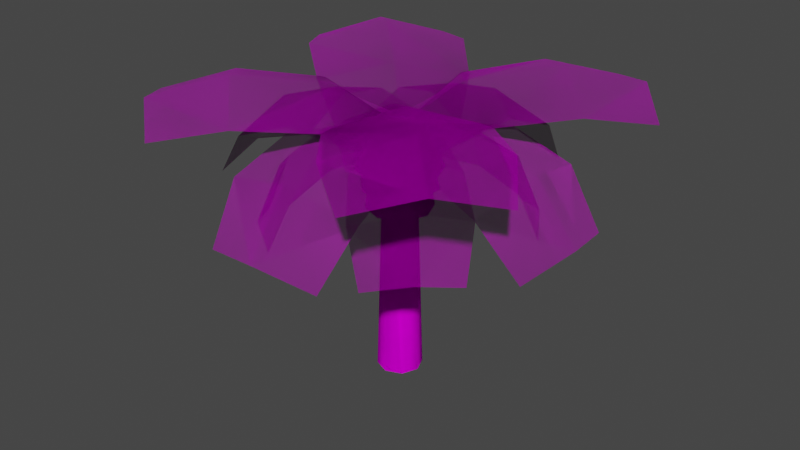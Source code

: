# Source: Palm_Tree.blend  (saved by Blender 2.91.10; exported with 4.5.12 LTS)
import bpy
from mathutils import Matrix  # noqa: F401  (used for matrix-valued properties, if any)

bpy.ops.wm.read_factory_settings(use_empty=True)
scene = bpy.context.scene
scene.name = 'Scene'

# ---- collections
col_collection = bpy.data.collections.new('Collection'); scene.collection.children.link(col_collection)

# ---- images (referenced by path relative to the original .blend; pixels are not part of the script)
import os
ASSET_DIR = os.environ.get("B2B_ASSET_DIR", "")  # directory of the original .blend (textures are referenced by path, not embedded)
HERE = os.path.dirname(os.path.abspath(__file__))  # packed textures are extracted next to this script under _unpacked/

def load_image(name, relpath, width, height, colorspace="sRGB"):
    """Load a texture the original file referenced (path relative to the .blend, or extracted next to this script)."""
    p = next((c for c in (os.path.join(HERE, relpath), os.path.join(ASSET_DIR, relpath)) if relpath and os.path.exists(c)), "")
    if p:
        img = bpy.data.images.load(p, check_existing=True)
        img.name = name
    else:  # same state as the original file: an image datablock whose file is absent (Cycles renders it pink)
        img = bpy.data.images.new(name, width, height)
        img.source = "FILE"
        img.filepath = "//" + (relpath or name)
    img.colorspace_settings.name = colorspace
    return img
img_s3_ev6401_png = load_image('s3_ev6401.png', 's3_ev6401.png', 1024, 1024, 'sRGB')
img_s3_ev6401_png_003 = load_image('s3_ev6401.png.003', 's3_ev6401.png', 1024, 1024, 'Non-Color')
img_ev6400b_png = load_image('ev6400b.png', 'ev6400b.png', 1024, 1024, 'sRGB')
img_ev6400b_png_003 = load_image('ev6400b.png.003', 'ev6400b.png', 1024, 1024, 'Non-Color')
img_ev6400_png = load_image('ev6400.png', 'ev6400.png', 1024, 1024, 'sRGB')
img_s3_ev6401_png_002 = load_image('s3_ev6401.png.002', 's3_ev6401.png', 1024, 1024, 'sRGB')
img_s3_ev6401_png_001 = load_image('s3_ev6401.png.001', 's3_ev6401.png', 1024, 1024, 'Non-Color')
img_ev6400b_png_002 = load_image('ev6400b.png.002', 'ev6400b.png', 1024, 1024, 'sRGB')
img_ev6400b_png_001 = load_image('ev6400b.png.001', 'ev6400b.png', 1024, 1024, 'Non-Color')
img_ev6400_png_001 = load_image('ev6400.png.001', 'ev6400.png', 1024, 1024, 'sRGB')

# ---- materials (node trees are filled in below, after node groups)
mat_s3_ev6401_png = bpy.data.materials.new('s3_ev6401.png')
mat_s3_ev6401_png.use_transparent_shadow = False
mat_s3_ev6401_png.diffuse_color = (0.7641, 0.4092, 0.7534, 1.0)
mat_s3_ev6401_png.roughness = 0.69
mat_s3_ev6401_png.specular_intensity = 0.0
mat_ev6400b_png = bpy.data.materials.new('ev6400b.png')
mat_ev6400b_png.use_transparent_shadow = False
mat_ev6400b_png.diffuse_color = (0.7512, 0.8428, 0.4531, 1.0)
mat_ev6400b_png.roughness = 0.69
mat_ev6400b_png.specular_intensity = 0.0
mat_ev6400_png = bpy.data.materials.new('ev6400.png')
mat_ev6400_png.use_transparent_shadow = False
mat_ev6400_png.diffuse_color = (0.6413, 0.4347, 0.5453, 1.0)
mat_ev6400_png.roughness = 0.69
mat_ev6400_png.specular_intensity = 0.0
mat_s3_ev6401_png_001 = bpy.data.materials.new('s3_ev6401.png.001')
mat_s3_ev6401_png_001.use_transparent_shadow = False
mat_s3_ev6401_png_001.diffuse_color = (0.7641, 0.4092, 0.7534, 1.0)
mat_s3_ev6401_png_001.roughness = 0.69
mat_s3_ev6401_png_001.specular_intensity = 0.0
mat_ev6400b_png_001 = bpy.data.materials.new('ev6400b.png.001')
mat_ev6400b_png_001.use_transparent_shadow = False
mat_ev6400b_png_001.diffuse_color = (0.7512, 0.8428, 0.4531, 1.0)
mat_ev6400b_png_001.roughness = 0.69
mat_ev6400b_png_001.specular_intensity = 0.0
mat_ev6400_png_001 = bpy.data.materials.new('ev6400.png.001')
mat_ev6400_png_001.use_transparent_shadow = False
mat_ev6400_png_001.diffuse_color = (0.6413, 0.4347, 0.5453, 1.0)
mat_ev6400_png_001.roughness = 0.69
mat_ev6400_png_001.specular_intensity = 0.0

# ---- material node trees
mat_s3_ev6401_png.use_nodes = True; mat_s3_ev6401_png.node_tree.nodes.clear()
_N = mat_s3_ev6401_png.node_tree.nodes; _L = mat_s3_ev6401_png.node_tree.links
n0 = _N.new('ShaderNodeBsdfPrincipled'); n0.name = 'Principled BSDF'; n0.location = (10, 300)
n0.distribution = 'GGX'
n0.subsurface_method = 'BURLEY'
n0.inputs[2].default_value = 0.69
n0.inputs[3].default_value = 1.45
n0.inputs[13].default_value = 0.0
n0.inputs[27].default_value = (0.7641, 0.4092, 0.7534, 1.0)
n1 = _N.new('ShaderNodeOutputMaterial'); n1.name = 'Material Output'; n1.location = (300, 300)
n2 = _N.new('ShaderNodeNormalMap'); n2.name = 'Normal Map'; n2.location = (-300, -300)
n2.label = 'Normal/Map'
n3 = _N.new('ShaderNodeTexImage'); n3.name = 'Image Texture'; n3.location = (-300, 600)
n3.image = img_s3_ev6401_png
n3.interpolation = 'Closest'
n4 = _N.new('ShaderNodeTexImage'); n4.name = 'Image Texture.001'; n4.location = (-300, 0)
n4.image = img_s3_ev6401_png_003
n4.interpolation = 'Closest'
_L.new(n0.outputs[0], n1.inputs[0])
_L.new(n2.outputs[0], n0.inputs[5])
_L.new(n3.outputs[0], n0.inputs[0])
_L.new(n4.outputs[1], n0.inputs[4])
n1.is_active_output = True
mat_ev6400b_png.use_nodes = True; mat_ev6400b_png.node_tree.nodes.clear()
_N = mat_ev6400b_png.node_tree.nodes; _L = mat_ev6400b_png.node_tree.links
n0 = _N.new('ShaderNodeBsdfPrincipled'); n0.name = 'Principled BSDF'; n0.location = (10, 300)
n0.distribution = 'GGX'
n0.subsurface_method = 'BURLEY'
n0.inputs[2].default_value = 0.69
n0.inputs[3].default_value = 1.45
n0.inputs[13].default_value = 0.0
n0.inputs[27].default_value = (0.7512, 0.8428, 0.4531, 1.0)
n1 = _N.new('ShaderNodeOutputMaterial'); n1.name = 'Material Output'; n1.location = (300, 300)
n2 = _N.new('ShaderNodeNormalMap'); n2.name = 'Normal Map'; n2.location = (-300, -300)
n2.label = 'Normal/Map'
n3 = _N.new('ShaderNodeTexImage'); n3.name = 'Image Texture'; n3.location = (-300, 600)
n3.image = img_ev6400b_png
n3.interpolation = 'Closest'
n4 = _N.new('ShaderNodeTexImage'); n4.name = 'Image Texture.001'; n4.location = (-300, 0)
n4.image = img_ev6400b_png_003
_L.new(n0.outputs[0], n1.inputs[0])
_L.new(n2.outputs[0], n0.inputs[5])
_L.new(n3.outputs[0], n0.inputs[0])
_L.new(n4.outputs[1], n0.inputs[4])
n1.is_active_output = True
mat_ev6400_png.use_nodes = True; mat_ev6400_png.node_tree.nodes.clear()
_N = mat_ev6400_png.node_tree.nodes; _L = mat_ev6400_png.node_tree.links
n0 = _N.new('ShaderNodeTexImage'); n0.name = 'Image Texture'; n0.location = (-280, 280)
n0.image = img_ev6400_png
n0.interpolation = 'Closest'
n1 = _N.new('ShaderNodeMixShader'); n1.name = 'Mix Shader'; n1.location = (286, 141)
n2 = _N.new('ShaderNodeBsdfDiffuse'); n2.name = 'Diffuse BSDF'; n2.location = (36, 139)
n2.inputs[1].default_value = 0.5
n3 = _N.new('ShaderNodeBsdfTransparent'); n3.name = 'Transparent BSDF'; n3.location = (101, 266)
n3.inputs[0].default_value = (0.576, 0.576, 0.576, 1.0)
n4 = _N.new('ShaderNodeOutputMaterial'); n4.name = 'Material Output'; n4.location = (530, 268)
_L.new(n0.outputs[0], n2.inputs[0])
_L.new(n1.outputs[0], n4.inputs[0])
_L.new(n2.outputs[0], n1.inputs[2])
_L.new(n3.outputs[0], n1.inputs[1])
_L.new(n0.outputs[0], n1.inputs[0])
n4.is_active_output = True
mat_s3_ev6401_png_001.use_nodes = True; mat_s3_ev6401_png_001.node_tree.nodes.clear()
_N = mat_s3_ev6401_png_001.node_tree.nodes; _L = mat_s3_ev6401_png_001.node_tree.links
n0 = _N.new('ShaderNodeBsdfPrincipled'); n0.name = 'Principled BSDF'; n0.location = (10, 300)
n0.distribution = 'GGX'
n0.subsurface_method = 'BURLEY'
n0.inputs[2].default_value = 0.69
n0.inputs[3].default_value = 1.45
n0.inputs[13].default_value = 0.0
n0.inputs[27].default_value = (0.7641, 0.4092, 0.7534, 1.0)
n1 = _N.new('ShaderNodeOutputMaterial'); n1.name = 'Material Output'; n1.location = (300, 300)
n2 = _N.new('ShaderNodeNormalMap'); n2.name = 'Normal Map'; n2.location = (-300, -300)
n2.label = 'Normal/Map'
n3 = _N.new('ShaderNodeTexImage'); n3.name = 'Image Texture'; n3.location = (-300, 600)
n3.image = img_s3_ev6401_png_002
n3.interpolation = 'Closest'
n4 = _N.new('ShaderNodeTexImage'); n4.name = 'Image Texture.001'; n4.location = (-300, 0)
n4.image = img_s3_ev6401_png_001
n4.interpolation = 'Closest'
_L.new(n0.outputs[0], n1.inputs[0])
_L.new(n2.outputs[0], n0.inputs[5])
_L.new(n3.outputs[0], n0.inputs[0])
_L.new(n4.outputs[1], n0.inputs[4])
n1.is_active_output = True
mat_ev6400b_png_001.use_nodes = True; mat_ev6400b_png_001.node_tree.nodes.clear()
_N = mat_ev6400b_png_001.node_tree.nodes; _L = mat_ev6400b_png_001.node_tree.links
n0 = _N.new('ShaderNodeBsdfPrincipled'); n0.name = 'Principled BSDF'; n0.location = (10, 300)
n0.distribution = 'GGX'
n0.subsurface_method = 'BURLEY'
n0.inputs[2].default_value = 0.69
n0.inputs[3].default_value = 1.45
n0.inputs[13].default_value = 0.0
n0.inputs[27].default_value = (0.7512, 0.8428, 0.4531, 1.0)
n1 = _N.new('ShaderNodeOutputMaterial'); n1.name = 'Material Output'; n1.location = (300, 300)
n2 = _N.new('ShaderNodeNormalMap'); n2.name = 'Normal Map'; n2.location = (-300, -300)
n2.label = 'Normal/Map'
n3 = _N.new('ShaderNodeTexImage'); n3.name = 'Image Texture'; n3.location = (-300, 600)
n3.image = img_ev6400b_png_002
n3.interpolation = 'Closest'
n4 = _N.new('ShaderNodeTexImage'); n4.name = 'Image Texture.001'; n4.location = (-300, 0)
n4.image = img_ev6400b_png_001
_L.new(n0.outputs[0], n1.inputs[0])
_L.new(n2.outputs[0], n0.inputs[5])
_L.new(n3.outputs[0], n0.inputs[0])
_L.new(n4.outputs[1], n0.inputs[4])
n1.is_active_output = True
mat_ev6400_png_001.use_nodes = True; mat_ev6400_png_001.node_tree.nodes.clear()
_N = mat_ev6400_png_001.node_tree.nodes; _L = mat_ev6400_png_001.node_tree.links
n0 = _N.new('ShaderNodeTexImage'); n0.name = 'Image Texture'; n0.location = (-280, 280)
n0.image = img_ev6400_png_001
n0.interpolation = 'Closest'
n1 = _N.new('ShaderNodeMixShader'); n1.name = 'Mix Shader'; n1.location = (286, 141)
n2 = _N.new('ShaderNodeBsdfDiffuse'); n2.name = 'Diffuse BSDF'; n2.location = (36, 139)
n2.inputs[1].default_value = 0.5
n3 = _N.new('ShaderNodeBsdfTransparent'); n3.name = 'Transparent BSDF'; n3.location = (101, 266)
n3.inputs[0].default_value = (0.576, 0.576, 0.576, 1.0)
n4 = _N.new('ShaderNodeOutputMaterial'); n4.name = 'Material Output'; n4.location = (530, 268)
_L.new(n0.outputs[0], n2.inputs[0])
_L.new(n1.outputs[0], n4.inputs[0])
_L.new(n2.outputs[0], n1.inputs[2])
_L.new(n3.outputs[0], n1.inputs[1])
_L.new(n0.outputs[0], n1.inputs[0])
n4.is_active_output = True

# ---- world
world_world = bpy.data.worlds.new('World'); scene.world = world_world
world_world.use_nodes = True; world_world.node_tree.nodes.clear()
_N = world_world.node_tree.nodes; _L = world_world.node_tree.links
n0 = _N.new('ShaderNodeOutputWorld'); n0.name = 'World Output'; n0.location = (300, 300)
n1 = _N.new('ShaderNodeBackground'); n1.name = 'Background'; n1.location = (10, 300)
n1.inputs[0].default_value = (0.05088, 0.05088, 0.05088, 1.0)
_L.new(n1.outputs[0], n0.inputs[0])
n0.is_active_output = True
world_world.color = (0.05088, 0.05088, 0.05088)
world_world.use_sun_shadow = False
world_world.sun_shadow_jitter_overblur = 0.0

# ---- meshes
me_palmtree_001 = bpy.data.meshes.new('palmtree.001')
me_palmtree_001.from_pydata([(9.307, 161.5, -9.307), (0.0, 0.3908, -17.97), (0.0, 161.5, -13.16), (12.71, 0.3908, -12.71), (13.16, 161.5, 0.0), (17.97, 0.3908, 0.0), (9.307, 161.5, 9.307), (12.71, 0.3908, 12.71), (0.0, 161.5, 13.16), (0.0, 0.3908, 17.97), (-9.307, 161.5, 9.307), (-12.71, 0.3908, 12.71), (-13.16, 161.5, 0.0), (-17.97, 0.3908, 0.0), (-9.307, 161.5, -9.307), (-12.71, 0.3908, -12.71), (-13.6, 200.3, -13.6), (-19.24, 200.3, 0.0), (0.0, 209.1, 0.0), (-13.6, 200.3, 13.6), (0.0, 200.3, -19.24), (0.0, 200.3, 19.24), (13.6, 200.3, -13.6), (13.6, 200.3, 13.6), (19.24, 200.3, 0.0), (-23.8, 169.3, -23.8), (-33.66, 169.3, 0.0), (-23.8, 169.3, 23.8), (0.0, 169.3, -33.66), (0.0, 169.3, 33.66), (23.8, 169.3, -23.8), (23.8, 169.3, 23.8), (33.66, 169.3, 0.0), (11.79, 156.3, 28.46), (28.46, 156.3, 11.79), (7.334, 193.1, 17.7), (17.7, 193.1, 7.334), (-11.79, 156.3, -28.46), (-28.46, 156.3, -11.79), (-7.334, 193.1, -17.7), (-17.7, 193.1, -7.334), (-28.46, 156.3, 11.79), (-17.7, 193.1, 7.334), (28.46, 156.3, -11.79), (17.7, 193.1, -7.334), (-11.79, 156.3, 28.46), (-7.334, 193.1, 17.7), (11.79, 156.3, -28.46), (7.334, 193.1, -17.7), (18.5, 138.3, 18.5), (26.16, 138.3, 0.0), (14.15, 176.7, 14.15), (20.02, 176.7, 0.0), (-18.5, 138.3, -18.5), (-26.16, 138.3, 0.0), (-14.15, 176.7, -14.15), (-20.02, 176.7, 0.0), (-18.5, 138.3, 18.5), (-14.15, 176.7, 14.15), (18.5, 138.3, -18.5), (14.15, 176.7, -14.15), (0.0, 138.3, 26.16), (0.0, 176.7, 20.02), (0.0, 138.3, -26.16), (0.0, 176.7, -20.02), (-159.4, 217.2, 84.99), (-125.9, 229.7, 125.9), (-126.8, 227.8, 39.05), (-31.78, 234.5, 31.78), (4.139, 220.7, 76.9), (-0.6135, 203.4, 0.6135), (-39.05, 227.8, 126.8), (-83.74, 244.0, 83.74), (-76.9, 220.7, -4.139), (-37.75, 190.3, -24.28), (24.28, 190.3, 37.75), (-84.99, 217.2, 159.4), (-84.99, 217.2, -159.4), (-125.9, 229.7, -125.9), (-39.05, 227.8, -126.8), (-31.78, 234.5, -31.78), (-76.9, 220.7, 4.139), (-0.6135, 203.4, -0.6135), (-126.8, 227.8, -39.05), (-83.74, 244.0, -83.74), (4.139, 220.7, -76.9), (24.28, 190.3, -37.75), (-37.75, 190.3, 24.28), (-159.4, 217.2, -84.99), (84.99, 217.2, 159.4), (125.9, 229.7, 125.9), (39.05, 227.8, 126.8), (31.78, 234.5, 31.78), (76.9, 220.7, -4.139), (0.6135, 203.4, 0.6135), (126.8, 227.8, 39.05), (83.74, 244.0, 83.74), (-4.139, 220.7, 76.9), (-24.28, 190.3, 37.75), (37.75, 190.3, -24.28), (159.4, 217.2, 84.99), (159.4, 217.2, -84.99), (125.9, 229.7, -125.9), (126.8, 227.8, -39.05), (31.78, 234.5, -31.78), (-4.139, 220.7, -76.9), (0.6135, 203.4, -0.6135), (39.05, 227.8, -126.8), (83.74, 244.0, -83.74), (76.9, 220.7, 4.139), (37.75, 190.3, 24.28), (-24.28, 190.3, -37.75), (84.99, 217.2, -159.4), (-48.69, 142.9, 140.4), (0.0, 152.0, 150.8), (-57.37, 183.5, 108.9), (0.0, 217.1, 63.03), (53.0, 201.5, 62.38), (0.0, 209.0, 1.461), (57.37, 183.5, 108.9), (0.0, 197.7, 117.4), (-53.0, 201.5, 62.38), (-40.57, 193.1, 3.026), (40.57, 193.1, 3.026), (48.69, 142.9, 140.4), (140.4, 142.9, 48.69), (150.8, 152.0, -6.592e-06), (108.9, 183.5, 57.37), (63.03, 217.1, -2.755e-06), (62.38, 201.5, -53.0), (1.461, 209.0, -6.384e-08), (108.9, 183.5, -57.37), (117.4, 197.7, -5.134e-06), (62.38, 201.5, 53.0), (3.026, 193.1, 40.57), (3.026, 193.1, -40.57), (140.4, 142.9, -48.69), (48.69, 142.9, -140.4), (-1.318e-05, 152.0, -150.8), (57.37, 183.5, -108.9), (-5.51e-06, 217.1, -63.03), (-53.0, 201.5, -62.38), (-1.277e-07, 209.0, -1.461), (-57.37, 183.5, -108.9), (-1.027e-05, 197.7, -117.4), (53.0, 201.5, -62.38), (40.57, 193.1, -3.026), (-40.57, 193.1, -3.026), (-48.69, 142.9, -140.4), (-140.4, 142.9, -48.69), (-150.8, 152.0, -6.592e-06), (-108.9, 183.5, -57.37), (-63.03, 217.1, -2.755e-06), (-62.38, 201.5, 53.0), (-1.461, 209.0, -6.384e-08), (-108.9, 183.5, 57.37), (-117.4, 197.7, -5.134e-06), (-62.38, 201.5, -53.0), (-3.026, 193.1, -40.57), (-3.026, 193.1, 40.57), (-140.4, 142.9, 48.69), (43.01, 122.6, 94.99), (74.76, 130.0, 74.66), (26.28, 163.6, 87.79), (36.26, 199.8, 36.26), (64.13, 187.1, 8.203), (0.8402, 208.8, 0.8402), (87.79, 163.6, 26.28), (61.95, 175.2, 61.39), (7.64, 187.1, 64.69), (-19.35, 195.9, 23.39), (22.83, 195.9, -18.79), (94.53, 122.6, 43.46), (-94.99, 122.6, 43.01), (-74.66, 130.0, 74.76), (-87.79, 163.6, 26.28), (-36.26, 199.8, 36.26), (-8.203, 187.1, 64.13), (-0.8402, 208.8, 0.8402), (-26.28, 163.6, 87.79), (-61.39, 175.2, 61.95), (-64.69, 187.1, 7.64), (-23.39, 195.9, -19.35), (18.79, 195.9, 22.83), (-43.46, 122.6, 94.53), (-43.01, 122.6, -94.99), (-74.76, 130.0, -74.66), (-26.28, 163.6, -87.79), (-36.26, 199.8, -36.26), (-64.13, 187.1, -8.203), (-0.8402, 208.8, -0.8402), (-87.79, 163.6, -26.28), (-61.95, 175.2, -61.39), (-7.64, 187.1, -64.69), (19.35, 195.9, -23.39), (-22.83, 195.9, 18.79), (-94.53, 122.6, -43.46), (94.99, 122.6, -43.01), (74.66, 130.0, -74.76), (87.79, 163.6, -26.28), (36.26, 199.8, -36.26), (8.203, 187.1, -64.13), (0.8402, 208.8, -0.8402), (26.28, 163.6, -87.79), (61.39, 175.2, -61.95), (64.69, 187.1, -7.64), (23.39, 195.9, 19.35), (-18.79, 195.9, -22.83), (43.46, 122.6, -94.53)], [], [(0, 2, 1), (0, 1, 3), (4, 0, 3), (4, 3, 5), (6, 4, 5), (6, 5, 7), (8, 6, 7), (8, 7, 9), (10, 8, 9), (10, 9, 11), (12, 10, 11), (12, 11, 13), (14, 12, 13), (14, 13, 15), (2, 14, 15), (2, 15, 1), (16, 18, 17), (17, 18, 19), (20, 18, 16), (19, 18, 21), (22, 18, 20), (21, 18, 23), (24, 18, 22), (23, 18, 24), (25, 16, 26), (26, 16, 17), (26, 17, 27), (27, 17, 19), (28, 20, 25), (25, 20, 16), (27, 19, 29), (29, 19, 21), (30, 22, 28), (28, 22, 20), (29, 21, 31), (31, 21, 23), (32, 24, 30), (30, 24, 22), (31, 23, 32), (32, 23, 24), (33, 35, 34), (34, 35, 36), (37, 39, 38), (38, 39, 40), (38, 40, 41), (41, 40, 42), (34, 36, 43), (43, 36, 44), (45, 46, 33), (33, 46, 35), (47, 48, 37), (37, 48, 39), (41, 42, 45), (45, 42, 46), (43, 44, 47), (47, 44, 48), (49, 51, 50), (50, 51, 52), (53, 55, 54), (54, 55, 56), (54, 56, 57), (57, 56, 58), (50, 52, 59), (59, 52, 60), (61, 62, 49), (49, 62, 51), (63, 64, 53), (53, 64, 55), (57, 58, 61), (61, 58, 62), (59, 60, 63), (63, 60, 64), (65, 67, 66), (68, 70, 69), (66, 72, 71), (73, 74, 70), (68, 73, 70), (75, 69, 70), (72, 66, 67), (76, 66, 71), (72, 68, 71), (71, 68, 69), (67, 73, 72), (72, 73, 68), (77, 79, 78), (80, 82, 81), (78, 84, 83), (85, 86, 82), (80, 85, 82), (87, 81, 82), (84, 78, 79), (88, 78, 83), (84, 80, 83), (83, 80, 81), (79, 85, 84), (84, 85, 80), (89, 91, 90), (92, 94, 93), (90, 96, 95), (97, 98, 94), (92, 97, 94), (99, 93, 94), (96, 90, 91), (100, 90, 95), (96, 92, 95), (95, 92, 93), (91, 97, 96), (96, 97, 92), (101, 103, 102), (104, 106, 105), (102, 108, 107), (109, 110, 106), (104, 109, 106), (111, 105, 106), (108, 102, 103), (112, 102, 107), (108, 104, 107), (107, 104, 105), (103, 109, 108), (108, 109, 104), (113, 115, 114), (116, 118, 117), (114, 120, 119), (121, 122, 118), (116, 121, 118), (123, 117, 118), (120, 114, 115), (124, 114, 119), (120, 116, 119), (119, 116, 117), (115, 121, 120), (120, 121, 116), (125, 127, 126), (128, 130, 129), (126, 132, 131), (133, 134, 130), (128, 133, 130), (135, 129, 130), (132, 126, 127), (136, 126, 131), (132, 128, 131), (131, 128, 129), (127, 133, 132), (132, 133, 128), (137, 139, 138), (140, 142, 141), (138, 144, 143), (145, 146, 142), (140, 145, 142), (147, 141, 142), (144, 138, 139), (148, 138, 143), (144, 140, 143), (143, 140, 141), (139, 145, 144), (144, 145, 140), (149, 151, 150), (152, 154, 153), (150, 156, 155), (157, 158, 154), (152, 157, 154), (159, 153, 154), (156, 150, 151), (160, 150, 155), (156, 152, 155), (155, 152, 153), (151, 157, 156), (156, 157, 152), (161, 163, 162), (164, 166, 165), (162, 168, 167), (169, 170, 166), (164, 169, 166), (171, 165, 166), (168, 162, 163), (172, 162, 167), (168, 164, 167), (167, 164, 165), (163, 169, 168), (168, 169, 164), (173, 175, 174), (176, 178, 177), (174, 180, 179), (181, 182, 178), (176, 181, 178), (183, 177, 178), (180, 174, 175), (184, 174, 179), (180, 176, 179), (179, 176, 177), (175, 181, 180), (180, 181, 176), (185, 187, 186), (188, 190, 189), (186, 192, 191), (193, 194, 190), (188, 193, 190), (195, 189, 190), (192, 186, 187), (196, 186, 191), (192, 188, 191), (191, 188, 189), (187, 193, 192), (192, 193, 188), (197, 199, 198), (200, 202, 201), (198, 204, 203), (205, 206, 202), (200, 205, 202), (207, 201, 202), (204, 198, 199), (208, 198, 203), (204, 200, 203), (203, 200, 201), (199, 205, 204), (204, 205, 200)])
me_palmtree_001.polygons.foreach_set('use_smooth', [True] * 216)
me_palmtree_001.polygons.foreach_set('material_index', [0, 0, 0, 0, 0, 0, 0, 0, 0, 0, 0, 0, 0, 0, 0, 0, 1, 1, 1, 1, 1, 1, 1, 1, 1, 1, 1, 1, 1, 1, 1, 1, 1, 1, 1, 1, 1, 1, 1, 1, 1, 1, 1, 1, 1, 1, 1, 1, 1, 1, 1, 1, 1, 1, 1, 1, 1, 1, 1, 1, 1, 1, 1, 1, 1, 1, 1, 1, 1, 1, 1, 1, 2, 2, 2, 2, 2, 2, 2, 2, 2, 2, 2, 2, 2, 2, 2, 2, 2, 2, 2, 2, 2, 2, 2, 2, 2, 2, 2, 2, 2, 2, 2, 2, 2, 2, 2, 2, 2, 2, 2, 2, 2, 2, 2, 2, 2, 2, 2, 2, 2, 2, 2, 2, 2, 2, 2, 2, 2, 2, 2, 2, 2, 2, 2, 2, 2, 2, 2, 2, 2, 2, 2, 2, 2, 2, 2, 2, 2, 2, 2, 2, 2, 2, 2, 2, 2, 2, 2, 2, 2, 2, 2, 2, 2, 2, 2, 2, 2, 2, 2, 2, 2, 2, 2, 2, 2, 2, 2, 2, 2, 2, 2, 2, 2, 2, 2, 2, 2, 2, 2, 2, 2, 2, 2, 2, 2, 2, 2, 2, 2, 2, 2, 2, 2, 2, 2, 2, 2, 2, 2, 2, 2, 2, 2, 2])
_k = set([(0, 1), (0, 3), (1, 2), (2, 15), (3, 4), (4, 5), (5, 6), (6, 7), (7, 8), (8, 9), (9, 10), (10, 11), (11, 12), (12, 13), (13, 14), (14, 15), (16, 17), (16, 18), (16, 20), (16, 25), (16, 26), (17, 18), (17, 19), (17, 26), (17, 27), (18, 19), (18, 20), (18, 21), (18, 22), (18, 23), (18, 24), (19, 21), (19, 27), (19, 29), (20, 22), (20, 25), (20, 28), (21, 23), (21, 29), (21, 31), (22, 24), (22, 28), (22, 30), (23, 24), (23, 31), (23, 32), (24, 30), (24, 32), (33, 35), (33, 46), (34, 35), (34, 36), (36, 43), (37, 39), (37, 48), (38, 39), (38, 40), (40, 41), (41, 42), (42, 45), (43, 44), (44, 47), (45, 46), (47, 48), (49, 51), (49, 62), (50, 51), (50, 52), (52, 59), (53, 55), (53, 64), (54, 55), (54, 56), (56, 57), (57, 58), (58, 61), (59, 60), (60, 63), (61, 62), (63, 64), (66, 67), (66, 71), (66, 72), (67, 72), (68, 69), (68, 70), (68, 72), (68, 73), (69, 70), (70, 73), (71, 72), (78, 84), (79, 84), (80, 84), (83, 84), (90, 91), (90, 95), (90, 96), (91, 96), (92, 93), (92, 94), (92, 96), (92, 97), (93, 94), (94, 97), (95, 96), (102, 108), (103, 108), (104, 108), (107, 108), (114, 115), (114, 119), (114, 120), (115, 120), (116, 117), (116, 120), (116, 121), (117, 118), (118, 121), (119, 120), (128, 129), (128, 130), (128, 133), (152, 157), (154, 157), (163, 168), (164, 165), (164, 166), (164, 168), (164, 169), (165, 166), (166, 169), (176, 177), (176, 178), (176, 180), (176, 181), (177, 178), (178, 181), (179, 180), (188, 190), (189, 190), (200, 202), (201, 202)])
me_palmtree_001.attributes.new('sharp_edge', 'BOOLEAN', 'EDGE').data.foreach_set('value', [ (min(e.vertices), max(e.vertices)) in _k for e in me_palmtree_001.edges])
_uv = me_palmtree_001.uv_layers.new(name='UVMap')
_uv.uv.foreach_set('vector', [0.7583, 1.0, 0.5, 1.0, 0.5, 0.0, 0.7583, 1.0, 0.5, 0.0, 0.7583, 0.0, 0.9811, 1.0, 0.7583, 1.0, 0.7583, 0.0, 0.9811, 1.0, 0.7583, 0.0, 0.9811, 0.0, 0.7583, 1.0, 0.9811, 1.0, 0.9811, 0.0, 0.7583, 1.0, 0.9811, 0.0, 0.7583, 0.0, 0.5, 1.0, 0.7583, 1.0, 0.7583, 0.0, 0.5, 1.0, 0.7583, 0.0, 0.5, 0.0, 0.2417, 1.0, 0.5, 1.0, 0.5, 0.0, 0.2417, 1.0, 0.5, 0.0, 0.2417, 0.0, 0.01286, 1.0, 0.2417, 1.0, 0.2417, 0.0, 0.01286, 1.0, 0.2417, 0.0, 0.01286, 0.0, 0.2417, 1.0, 0.01286, 1.0, 0.01286, 0.0, 0.2417, 1.0, 0.01286, 0.0, 0.2417, 0.0, 0.5, 1.0, 0.2417, 1.0, 0.2417, 0.0, 0.5, 1.0, 0.2417, 0.0, 0.5, 0.0, 1.0, 0.92, 0.5, 1.0, 0.0, 0.92, 0.0, 0.92, 0.5, 1.0, 1.0, 0.92, 1.0, 0.92, 0.5, 1.0, 0.0, 0.92, 0.0, 0.92, 0.5, 1.0, 1.0, 0.92, 0.0, 0.92, 0.5, 1.0, 1.0, 0.92, 1.0, 0.92, 0.5, 1.0, 0.0, 0.92, 0.0, 0.92, 0.5, 1.0, 1.0, 0.92, 1.0, 0.92, 0.5, 1.0, 0.0, 0.92, 1.0, 0.5016, 1.0, 0.92, 0.0, 0.5016, 0.0, 0.5016, 1.0, 0.92, 0.0, 0.92, 0.0, 0.5016, 0.0, 0.92, 1.0, 0.5016, 1.0, 0.5016, 0.0, 0.92, 1.0, 0.92, 1.0, 0.5016, 1.0, 0.92, 0.0, 0.5016, 0.0, 0.5016, 1.0, 0.92, 0.0, 0.92, 0.0, 0.5016, 0.0, 0.92, 1.0, 0.5016, 1.0, 0.5016, 0.0, 0.92, 1.0, 0.92, 0.0, 0.5016, 0.0, 0.92, 1.0, 0.5016, 1.0, 0.5016, 0.0, 0.92, 1.0, 0.92, 1.0, 0.5016, 1.0, 0.92, 0.0, 0.5016, 0.0, 0.5016, 1.0, 0.92, 0.0, 0.92, 0.0, 0.5016, 0.0, 0.92, 1.0, 0.5016, 1.0, 0.5016, 0.0, 0.92, 1.0, 0.92, 1.0, 0.5016, 1.0, 0.92, 0.0, 0.5016, 0.0, 0.5016, 1.0, 0.92, 0.0, 0.92, 0.0, 0.001809, 0.0, 0.5, 1.0, 0.001809, 1.0, 0.001809, 0.0, 0.5, 1.0, 0.5, 0.0, 0.001809, 0.0, 0.5, 1.0, 0.001809, 1.0, 0.001809, 0.0, 0.5, 1.0, 0.5, 0.0, 0.001809, 0.0, 0.5, 1.0, 0.001809, 1.0, 0.001809, 0.0, 0.5, 1.0, 0.5, 0.0, 0.001809, 0.0, 0.5, 1.0, 0.001809, 1.0, 0.001809, 0.0, 0.5, 1.0, 0.5, 0.0, 0.001809, 0.0, 0.5, 1.0, 0.001809, 1.0, 0.001809, 0.0, 0.5, 1.0, 0.5, 0.0, 0.001809, 0.0, 0.5, 1.0, 0.001809, 1.0, 0.001809, 0.0, 0.5, 1.0, 0.5, 0.0, 0.001809, 0.0, 0.5, 1.0, 0.001809, 1.0, 0.001809, 0.0, 0.5, 1.0, 0.5, 0.0, 0.001809, 0.0, 0.5, 1.0, 0.001809, 1.0, 0.001809, 0.0, 0.5, 1.0, 0.5, 0.0, 0.5079, 0.0, 0.9937, 1.0, 0.5079, 1.0, 0.5079, 0.0, 0.9937, 1.0, 0.9937, 0.0, 0.5079, 0.0, 0.9937, 1.0, 0.5079, 1.0, 0.5079, 0.0, 0.9937, 1.0, 0.9937, 0.0, 0.5079, 0.0, 0.9937, 1.0, 0.5079, 1.0, 0.5079, 0.0, 0.9937, 1.0, 0.9937, 0.0, 0.5079, 0.0, 0.9937, 1.0, 0.5079, 1.0, 0.5079, 0.0, 0.9937, 1.0, 0.9937, 0.0, 0.5079, 0.0, 0.9937, 1.0, 0.5079, 1.0, 0.5079, 0.0, 0.9937, 1.0, 0.9937, 0.0, 0.5079, 0.0, 0.9937, 1.0, 0.5079, 1.0, 0.5079, 0.0, 0.9937, 1.0, 0.9937, 0.0, 0.5079, 0.0, 0.9937, 1.0, 0.5079, 1.0, 0.5079, 0.0, 0.9937, 1.0, 0.9937, 0.0, 0.5079, 0.0, 0.9937, 1.0, 0.5079, 1.0, 0.5079, 0.0, 0.9937, 1.0, 0.9937, 0.01857, 0.9973, 0.02003, 0.7005, 0.9833, 0.997, 0.9833, 0.3003, 0.9833, 0.007618, 0.02003, 0.3003, 0.9833, 0.997, 0.9833, 0.7005, 0.02003, 0.7005, 0.02003, 0.3003, 0.1467, 0.007618, 0.9833, 0.007618, 0.9833, 0.3003, 0.02003, 0.3003, 0.9833, 0.007618, 0.1467, 0.007618, 0.02003, 0.3003, 0.9833, 0.007618, 0.9833, 0.7005, 0.9833, 0.997, 0.02003, 0.7005, 0.01857, 0.9973, 0.9833, 0.997, 0.02003, 0.7005, 0.9833, 0.7005, 0.9833, 0.3003, 0.02003, 0.7005, 0.02003, 0.7005, 0.9833, 0.3003, 0.02003, 0.3003, 0.02003, 0.7005, 0.02003, 0.3003, 0.9833, 0.7005, 0.9833, 0.7005, 0.02003, 0.3003, 0.9833, 0.3003, 0.01857, 0.9973, 0.02003, 0.7005, 0.9833, 0.997, 0.9833, 0.3003, 0.9833, 0.007618, 0.02003, 0.3003, 0.9833, 0.997, 0.9833, 0.7005, 0.02003, 0.7005, 0.02003, 0.3003, 0.1175, 0.007618, 0.9833, 0.007618, 0.9833, 0.3003, 0.02003, 0.3003, 0.9833, 0.007618, 0.1175, 0.007618, 0.02003, 0.3003, 0.9833, 0.007618, 0.9833, 0.7005, 0.9833, 0.997, 0.02003, 0.7005, 0.01857, 0.9973, 0.9833, 0.997, 0.02003, 0.7005, 0.9833, 0.7005, 0.9833, 0.3003, 0.02003, 0.7005, 0.02003, 0.7005, 0.9833, 0.3003, 0.02003, 0.3003, 0.02003, 0.7005, 0.02003, 0.3003, 0.9833, 0.7005, 0.9833, 0.7005, 0.02003, 0.3003, 0.9833, 0.3003, 0.01857, 0.9973, 0.02003, 0.7005, 0.9833, 0.997, 0.9833, 0.3003, 0.9833, 0.007618, 0.02003, 0.3003, 0.9833, 0.997, 0.9833, 0.7005, 0.02003, 0.7005, 0.02003, 0.3003, 0.1175, 0.007618, 0.9833, 0.007618, 0.9833, 0.3003, 0.02003, 0.3003, 0.9833, 0.007618, 0.1175, 0.007618, 0.02003, 0.3003, 0.9833, 0.007618, 0.9833, 0.7005, 0.9833, 0.997, 0.02003, 0.7005, 0.01857, 0.9973, 0.9833, 0.997, 0.02003, 0.7005, 0.9833, 0.7005, 0.9833, 0.3003, 0.02003, 0.7005, 0.02003, 0.7005, 0.9833, 0.3003, 0.02003, 0.3003, 0.02003, 0.7005, 0.02003, 0.3003, 0.9833, 0.7005, 0.9833, 0.7005, 0.02003, 0.3003, 0.9833, 0.3003, 0.02222, 0.9954, 0.02003, 0.7005, 0.9833, 0.997, 0.9833, 0.3003, 0.9833, 0.007618, 0.02003, 0.3003, 0.9833, 0.997, 0.9833, 0.7005, 0.02003, 0.7005, 0.02003, 0.3003, 0.1175, 0.007618, 0.9833, 0.007618, 0.9833, 0.3003, 0.02003, 0.3003, 0.9833, 0.007618, 0.1175, 0.007618, 0.02003, 0.3003, 0.9833, 0.007618, 0.9833, 0.7005, 0.9833, 0.997, 0.02003, 0.7005, 0.02222, 0.9954, 0.9833, 0.997, 0.02003, 0.7005, 0.9833, 0.7005, 0.9833, 0.3003, 0.02003, 0.7005, 0.02003, 0.7005, 0.9833, 0.3003, 0.02003, 0.3003, 0.02003, 0.7005, 0.02003, 0.3003, 0.9833, 0.7005, 0.9833, 0.7005, 0.02003, 0.3003, 0.9833, 0.3003, 0.01857, 0.9973, 0.02003, 0.7005, 0.9833, 0.997, 0.9833, 0.3003, 0.9833, 0.007618, 0.02003, 0.3003, 0.9833, 0.997, 0.9833, 0.7005, 0.02003, 0.7005, 0.02003, 0.3003, 0.1175, 0.007618, 0.9833, 0.007618, 0.9833, 0.3003, 0.02003, 0.3003, 0.9833, 0.007618, 0.1175, 0.007618, 0.02003, 0.3003, 0.9833, 0.007618, 0.9833, 0.7005, 0.9833, 0.997, 0.02003, 0.7005, 0.01857, 0.9973, 0.9833, 0.997, 0.02003, 0.7005, 0.9833, 0.7005, 0.9833, 0.3003, 0.02003, 0.7005, 0.02003, 0.7005, 0.9833, 0.3003, 0.02003, 0.3003, 0.02003, 0.7005, 0.02003, 0.3003, 0.9833, 0.7005, 0.9833, 0.7005, 0.02003, 0.3003, 0.9833, 0.3003, 0.01492, 0.9993, 0.02003, 0.7005, 0.9833, 0.997, 0.9833, 0.3003, 0.9833, 0.007618, 0.02003, 0.3003, 0.9833, 0.997, 0.9833, 0.7005, 0.02003, 0.7005, 0.02003, 0.3003, 0.1175, 0.007618, 0.9833, 0.007618, 0.9833, 0.3003, 0.02003, 0.3003, 0.9833, 0.007618, 0.1175, 0.007618, 0.02003, 0.3003, 0.9833, 0.007618, 0.9833, 0.7005, 0.9833, 0.997, 0.02003, 0.7005, 0.01492, 0.9993, 0.9833, 0.997, 0.02003, 0.7005, 0.9833, 0.7005, 0.9833, 0.3003, 0.02003, 0.7005, 0.02003, 0.7005, 0.9833, 0.3003, 0.02003, 0.3003, 0.02003, 0.7005, 0.02003, 0.3003, 0.9833, 0.7005, 0.9833, 0.7005, 0.02003, 0.3003, 0.9833, 0.3003, 0.02222, 0.9954, 0.02003, 0.7005, 0.9833, 0.997, 0.9833, 0.3003, 0.9833, 0.007618, 0.02003, 0.3003, 0.9833, 0.997, 0.9833, 0.7005, 0.02003, 0.7005, 0.02003, 0.3003, 0.1175, 0.007618, 0.9833, 0.007618, 0.9833, 0.3003, 0.02003, 0.3003, 0.9833, 0.007618, 0.1175, 0.007618, 0.02003, 0.3003, 0.9833, 0.007618, 0.9833, 0.7005, 0.9833, 0.997, 0.02003, 0.7005, 0.02222, 0.9954, 0.9833, 0.997, 0.02003, 0.7005, 0.9833, 0.7005, 0.9833, 0.3003, 0.02003, 0.7005, 0.02003, 0.7005, 0.9833, 0.3003, 0.02003, 0.3003, 0.02003, 0.7005, 0.02003, 0.3003, 0.9833, 0.7005, 0.9833, 0.7005, 0.02003, 0.3003, 0.9833, 0.3003, 0.01857, 0.9993, 0.02003, 0.7005, 0.9833, 0.997, 0.9833, 0.3003, 0.9833, 0.007618, 0.02003, 0.3003, 0.9833, 0.997, 0.9833, 0.7005, 0.02003, 0.7005, 0.02003, 0.3003, 0.1175, 0.007618, 0.9833, 0.007618, 0.9833, 0.3003, 0.02003, 0.3003, 0.9833, 0.007618, 0.1175, 0.007618, 0.02003, 0.3003, 0.9833, 0.007618, 0.9833, 0.7005, 0.9833, 0.997, 0.02003, 0.7005, 0.01857, 0.9993, 0.9833, 0.997, 0.02003, 0.7005, 0.9833, 0.7005, 0.9833, 0.3003, 0.02003, 0.7005, 0.02003, 0.7005, 0.9833, 0.3003, 0.02003, 0.3003, 0.02003, 0.7005, 0.02003, 0.3003, 0.9833, 0.7005, 0.9833, 0.7005, 0.02003, 0.3003, 0.9833, 0.3003, 0.02222, 0.9973, 0.02003, 0.7005, 0.9833, 0.997, 0.9833, 0.3003, 0.9833, 0.007618, 0.02003, 0.3003, 0.9833, 0.997, 0.9833, 0.7005, 0.02003, 0.7005, 0.02003, 0.3003, 0.1175, 0.007618, 0.9833, 0.007618, 0.9833, 0.3003, 0.02003, 0.3003, 0.9833, 0.007618, 0.1175, 0.007618, 0.02003, 0.3003, 0.9833, 0.007618, 0.9833, 0.7005, 0.9833, 0.997, 0.02003, 0.7005, 0.02222, 0.9973, 0.9833, 0.997, 0.02003, 0.7005, 0.9833, 0.7005, 0.9833, 0.3003, 0.02003, 0.7005, 0.02003, 0.7005, 0.9833, 0.3003, 0.02003, 0.3003, 0.02003, 0.7005, 0.02003, 0.3003, 0.9833, 0.7005, 0.9833, 0.7005, 0.02003, 0.3003, 0.9833, 0.3003, 0.01857, 0.9954, 0.02003, 0.7005, 0.9833, 0.997, 0.9833, 0.3003, 0.9833, 0.007618, 0.02003, 0.3003, 0.9833, 0.997, 0.9833, 0.7005, 0.02003, 0.7005, 0.02003, 0.3003, 0.1175, 0.007618, 0.9833, 0.007618, 0.9833, 0.3003, 0.02003, 0.3003, 0.9833, 0.007618, 0.1175, 0.007618, 0.02003, 0.3003, 0.9833, 0.007618, 0.9833, 0.7005, 0.9833, 0.997, 0.02003, 0.7005, 0.01857, 0.9954, 0.9833, 0.997, 0.02003, 0.7005, 0.9833, 0.7005, 0.9833, 0.3003, 0.02003, 0.7005, 0.02003, 0.7005, 0.9833, 0.3003, 0.02003, 0.3003, 0.02003, 0.7005, 0.02003, 0.3003, 0.9833, 0.7005, 0.9833, 0.7005, 0.02003, 0.3003, 0.9833, 0.3003, 0.01492, 0.9973, 0.02003, 0.7005, 0.9833, 0.997, 0.9833, 0.3003, 0.9833, 0.007618, 0.02003, 0.3003, 0.9833, 0.997, 0.9833, 0.7005, 0.02003, 0.7005, 0.02003, 0.3003, 0.1175, 0.007618, 0.9833, 0.007618, 0.9833, 0.3003, 0.02003, 0.3003, 0.9833, 0.007618, 0.1175, 0.007618, 0.02003, 0.3003, 0.9833, 0.007618, 0.9833, 0.7005, 0.9833, 0.997, 0.02003, 0.7005, 0.01492, 0.9973, 0.9833, 0.997, 0.02003, 0.7005, 0.9833, 0.7005, 0.9833, 0.3003, 0.02003, 0.7005, 0.02003, 0.7005, 0.9833, 0.3003, 0.02003, 0.3003, 0.02003, 0.7005, 0.02003, 0.3003, 0.9833, 0.7005, 0.9833, 0.7005, 0.02003, 0.3003, 0.9833, 0.3003, 0.01857, 0.9935, 0.02003, 0.7005, 0.9833, 0.997, 0.9833, 0.3003, 0.9833, 0.007618, 0.02003, 0.3003, 0.9833, 0.997, 0.9833, 0.7005, 0.02003, 0.7005, 0.02003, 0.3003, 0.1175, 0.007618, 0.9833, 0.007618, 0.9833, 0.3003, 0.02003, 0.3003, 0.9833, 0.007618, 0.1175, 0.007618, 0.02003, 0.3003, 0.9833, 0.007618, 0.9833, 0.7005, 0.9833, 0.997, 0.02003, 0.7005, 0.01857, 0.9935, 0.9833, 0.997, 0.02003, 0.7005, 0.9833, 0.7005, 0.9833, 0.3003, 0.02003, 0.7005, 0.02003, 0.7005, 0.9833, 0.3003, 0.02003, 0.3003, 0.02003, 0.7005, 0.02003, 0.3003, 0.9833, 0.7005, 0.9833, 0.7005, 0.02003, 0.3003, 0.9833, 0.3003])
me_palmtree_001.materials.append(mat_s3_ev6401_png)
me_palmtree_001.materials.append(mat_ev6400b_png)
me_palmtree_001.materials.append(mat_ev6400_png)
me_palmtree_001.use_remesh_fix_poles = True
me_palmtree_001.use_remesh_preserve_attributes = False
me_palmtree_001.use_mirror_vertex_groups = False
me_palmtree_001.update()
me_palmtree_001.normals_split_custom_set([tuple(v) for v in zip(*[iter([-0.7212, -0.02523, 0.6923, 0.01796, -0.02354, 0.9996, 0.01795, -0.02349, 0.9996, -0.7212, -0.02358, 0.6923, 0.01798, -0.02525, 0.9995, -0.7212, -0.02355, 0.6923, -0.9995, -0.02525, -0.01798, -0.6923, -0.02356, 0.7212, -0.6923, -0.02353, 0.7212, -0.9996, -0.02354, -0.01796, -0.6923, -0.02523, 0.7212, -0.9996, -0.02353, -0.01796, -0.6923, -0.02523, -0.7212, -0.9996, -0.02354, 0.01796, -0.9996, -0.02349, 0.01795, -0.6923, -0.02358, -0.7212, -0.9995, -0.02525, 0.01798, -0.6923, -0.02355, -0.7212, 0.01798, -0.02525, -0.9995, -0.7212, -0.02356, -0.6923, -0.7212, -0.02353, -0.6923, 0.01796, -0.02354, -0.9996, -0.7212, -0.02523, -0.6923, 0.01796, -0.02353, -0.9996, 0.7212, -0.02523, -0.6923, -0.01796, -0.02354, -0.9996, -0.01795, -0.02349, -0.9996, 0.7212, -0.02358, -0.6923, -0.01798, -0.02525, -0.9995, 0.7212, -0.02355, -0.6923, 0.9995, -0.02525, 0.01798, 0.6923, -0.02356, -0.7212, 0.6923, -0.02353, -0.7212, 0.9996, -0.02354, 0.01796, 0.6923, -0.02523, -0.7212, 0.9996, -0.02353, 0.01796, 0.6923, -0.02523, 0.7212, 0.9996, -0.02354, -0.01796, 0.9996, -0.02349, -0.01795, 0.6923, -0.02358, 0.7212, 0.9995, -0.02525, -0.01798, 0.6923, -0.02355, 0.7212, -0.01798, -0.02525, 0.9995, 0.7212, -0.02356, 0.6923, 0.7212, -0.02353, 0.6923, -0.01796, -0.02354, 0.9996, 0.7212, -0.02523, 0.6923, -0.01796, -0.02353, 0.9996, 0.4966, -0.7001, 0.5131, -1.701e-05, -1.0, 1.797e-05, 0.7126, -0.7015, -0.009727, 0.7126, -0.7015, 0.009712, -2.414e-05, -1.0, -3.511e-05, 0.4966, -0.7001, -0.5131, -0.009711, -0.7015, 0.7126, -2.571e-05, -1.0, 1.125e-06, 0.5131, -0.7001, 0.4966, 0.5131, -0.7001, -0.4966, -4.287e-05, -1.0, -8.243e-06, -0.009726, -0.7015, -0.7126, -0.5131, -0.7001, 0.4966, 4.287e-05, -1.0, 8.243e-06, 0.009726, -0.7015, 0.7126, 0.009711, -0.7015, -0.7126, 2.571e-05, -1.0, -1.125e-06, -0.5131, -0.7001, -0.4966, -0.7126, -0.7015, -0.009712, 2.414e-05, -1.0, 3.511e-05, -0.4966, -0.7001, 0.5131, -0.4966, -0.7001, -0.5131, 1.701e-05, -1.0, -1.797e-05, -0.7126, -0.7015, 0.009727, 0.6303, -0.4197, 0.6531, 0.477, -0.7252, 0.4965, 0.9082, -0.4185, -0.007756, 0.9082, -0.4184, -0.007757, 0.477, -0.7252, 0.4965, 0.6912, -0.7225, -0.0116, 0.9082, -0.4184, 0.007756, 0.6912, -0.7226, 0.01156, 0.6303, -0.4198, -0.653, 0.6303, -0.4197, -0.6531, 0.6913, -0.7225, 0.01162, 0.477, -0.7252, -0.4965, -0.007756, -0.4184, 0.9082, -0.01156, -0.7226, 0.6912, 0.653, -0.4198, 0.6303, 0.6531, -0.4197, 0.6303, -0.01162, -0.7225, 0.6913, 0.4965, -0.7252, 0.477, 0.6531, -0.4197, -0.6303, 0.4965, -0.7252, -0.477, -0.007756, -0.4185, -0.9082, -0.007756, -0.4184, -0.9082, 0.4965, -0.7252, -0.477, -0.0116, -0.7225, -0.6912, -0.6531, -0.4197, 0.6303, -0.4965, -0.7252, 0.477, 0.007756, -0.4185, 0.9082, 0.007756, -0.4184, 0.9082, -0.4965, -0.7252, 0.477, 0.0116, -0.7225, 0.6912, 0.007756, -0.4184, -0.9082, 0.01156, -0.7226, -0.6912, -0.653, -0.4198, -0.6303, -0.6531, -0.4197, -0.6303, 0.01162, -0.7225, -0.6913, -0.4965, -0.7252, -0.477, -0.9082, -0.4184, -0.007756, -0.6912, -0.7226, -0.01156, -0.6303, -0.4198, 0.653, -0.6303, -0.4197, 0.6531, -0.6913, -0.7225, -0.01162, -0.477, -0.7252, 0.4965, -0.6303, -0.4197, -0.6531, -0.477, -0.7252, -0.4965, -0.9082, -0.4185, 0.007756, -0.9082, -0.4184, 0.007757, -0.477, -0.7252, -0.4965, -0.6912, -0.7225, 0.0116, -0.3473, -0.3015, -0.888, -0.3473, -0.3015, -0.888, -0.888, -0.3015, -0.3473, -0.888, -0.3015, -0.3473, -0.3473, -0.3015, -0.888, -0.888, -0.3015, -0.3473, 0.3473, -0.3015, 0.888, 0.3473, -0.3015, 0.888, 0.888, -0.3015, 0.3473, 0.888, -0.3015, 0.3473, 0.3473, -0.3015, 0.888, 0.888, -0.3015, 0.3473, 0.8733, -0.3015, 0.3826, 0.8734, -0.3015, 0.3826, 0.8734, -0.3015, -0.3826, 0.8733, -0.3015, -0.3826, 0.8734, -0.3015, 0.3826, 0.8733, -0.3015, -0.3826, -0.8733, -0.3015, -0.3826, -0.8734, -0.3015, -0.3826, -0.8734, -0.3015, 0.3826, -0.8733, -0.3015, 0.3826, -0.8734, -0.3015, -0.3826, -0.8733, -0.3015, 0.3826, 0.3826, -0.3015, -0.8733, 0.3826, -0.3015, -0.8734, -0.3826, -0.3015, -0.8734, -0.3826, -0.3015, -0.8733, 0.3826, -0.3015, -0.8734, -0.3826, -0.3015, -0.8734, -0.3826, -0.3015, 0.8733, -0.3826, -0.3015, 0.8734, 0.3826, -0.3015, 0.8734, 0.3826, -0.3015, 0.8733, -0.3826, -0.3015, 0.8734, 0.3826, -0.3015, 0.8734, 0.888, -0.3015, -0.3473, 0.888, -0.3015, -0.3473, 0.3473, -0.3015, -0.888, 0.3473, -0.3015, -0.888, 0.888, -0.3015, -0.3473, 0.3473, -0.3015, -0.888, -0.888, -0.3015, 0.3473, -0.888, -0.3015, 0.3473, -0.3473, -0.3015, 0.888, -0.3473, -0.3015, 0.888, -0.888, -0.3015, 0.3473, -0.3473, -0.3015, 0.888, -0.6854, -0.1587, -0.7107, -0.6854, -0.1587, -0.7107, -0.9874, -0.158, 0.007816, -0.9874, -0.158, 0.007816, -0.6854, -0.1587, -0.7107, -0.9874, -0.158, 0.007816, 0.6854, -0.1587, 0.7107, 0.6854, -0.1587, 0.7107, 0.9874, -0.158, -0.007816, 0.9874, -0.158, -0.007816, 0.6854, -0.1587, 0.7107, 0.9874, -0.158, -0.007816, 0.9874, -0.158, 0.007816, 0.9874, -0.158, 0.007816, 0.6853, -0.1587, -0.7107, 0.6854, -0.1587, -0.7107, 0.9874, -0.158, 0.007816, 0.6854, -0.1587, -0.7107, -0.9874, -0.158, -0.007816, -0.9874, -0.158, -0.007816, -0.6853, -0.1587, 0.7107, -0.6854, -0.1587, 0.7107, -0.9874, -0.158, -0.007816, -0.6854, -0.1587, 0.7107, 0.007816, -0.158, -0.9874, 0.007816, -0.158, -0.9874, -0.7107, -0.1587, -0.6854, -0.7107, -0.1587, -0.6854, 0.007816, -0.158, -0.9874, -0.7107, -0.1587, -0.6854, -0.007816, -0.158, 0.9874, -0.007816, -0.158, 0.9874, 0.7107, -0.1587, 0.6854, 0.7107, -0.1587, 0.6854, -0.007816, -0.158, 0.9874, 0.7107, -0.1587, 0.6854, 0.7107, -0.1587, -0.6854, 0.7107, -0.1587, -0.6854, -0.007816, -0.158, -0.9874, -0.007816, -0.158, -0.9874, 0.7107, -0.1587, -0.6854, -0.007816, -0.158, -0.9874, -0.7107, -0.1587, 0.6854, -0.7107, -0.1587, 0.6854, 0.007816, -0.158, 0.9874, 0.007816, -0.158, 0.9874, -0.7107, -0.1587, 0.6854, 0.007816, -0.158, 0.9874, 0.2364, -0.9402, -0.2454, 0.2317, -0.9653, -0.1204, -0.009036, -0.9718, -0.2356, 0.007779, -0.9339, 0.3573, 0.007586, -0.7828, 0.6222, -0.2696, -0.8489, 0.4547, 0.005754, -0.9812, -0.1931, 0.001247, -0.9997, -0.02616, -0.2518, -0.9631, -0.09507, 0.2956, -0.8492, 0.4376, 0.3412, -0.7109, 0.615, 0.02836, -0.7931, 0.6084, 0.01005, -0.9385, 0.3452, 0.2977, -0.8475, 0.4394, 0.03125, -0.7816, 0.623, -0.3257, -0.7109, 0.6234, -0.2725, -0.8503, 0.4503, 0.006518, -0.7838, 0.621, -0.01784, -0.9985, -0.05085, -0.008971, -0.9718, -0.2355, 0.2315, -0.9654, -0.1198, -0.2681, -0.9402, -0.2102, 0.006307, -0.9814, -0.1919, -0.252, -0.963, -0.09508, 0.02315, -0.9988, -0.0439, 0.005079, -0.9314, 0.364, -0.1976, -0.9693, -0.1462, -0.1976, -0.9693, -0.1462, 0.005079, -0.9314, 0.364, -0.2853, -0.8433, 0.4554, 0.2479, -0.9625, -0.1104, 0.3014, -0.8362, 0.4582, -0.00533, -0.9978, -0.06627, -0.00533, -0.9978, -0.06627, 0.3014, -0.8362, 0.4582, -0.02457, -0.9237, 0.3824, 0.2493, -0.9406, -0.2304, 0.2479, -0.9627, -0.1081, 0.0002571, -0.9715, -0.2369, 0.002338, -0.9321, 0.3622, 0.001467, -0.7841, 0.6206, -0.2863, -0.8468, 0.4483, -0.009881, -0.9719, -0.2353, -0.01834, -0.9986, -0.0491, -0.25, -0.9627, -0.1034, 0.2905, -0.846, 0.447, 0.3332, -0.7121, 0.6179, 0.001467, -0.7841, 0.6206, 0.002338, -0.9321, 0.3622, 0.2905, -0.846, 0.447, 0.001467, -0.7841, 0.6206, -0.3325, -0.7121, 0.6183, -0.2863, -0.8468, 0.4483, 0.001467, -0.7841, 0.6206, 0.0007448, -0.998, -0.06363, 0.0002571, -0.9715, -0.2369, 0.2479, -0.9627, -0.1081, -0.2545, -0.9406, -0.2247, -0.009881, -0.9719, -0.2353, -0.25, -0.9627, -0.1034, -0.009876, -0.9997, -0.02294, 0.002338, -0.9321, 0.3622, -0.2529, -0.9625, -0.09854, -0.2529, -0.9625, -0.09854, 0.002338, -0.9321, 0.3622, -0.2863, -0.8468, 0.4483, 0.2502, -0.9625, -0.1046, 0.2905, -0.846, 0.447, 0.01893, -0.9982, -0.05714, 0.01893, -0.9982, -0.05714, 0.2905, -0.846, 0.447, 0.002338, -0.9321, 0.3622, 0.2681, -0.9402, -0.2102, 0.252, -0.963, -0.09507, -0.006312, -0.9814, -0.1919, -0.01004, -0.9385, 0.3452, -0.03125, -0.7816, 0.623, -0.2977, -0.8475, 0.4394, 0.008981, -0.9718, -0.2355, 0.01785, -0.9985, -0.05084, -0.2315, -0.9654, -0.1198, 0.2725, -0.8503, 0.4503, 0.3257, -0.7109, 0.6234, -0.00653, -0.7838, 0.621, -0.007782, -0.934, 0.3573, 0.2695, -0.8489, 0.4547, -0.007597, -0.7828, 0.6222, -0.3412, -0.7109, 0.615, -0.2956, -0.8492, 0.4375, -0.02836, -0.7931, 0.6084, -0.001258, -0.9997, -0.02616, -0.00576, -0.9812, -0.1931, 0.2518, -0.9631, -0.09506, -0.2364, -0.9402, -0.2454, 0.009046, -0.9718, -0.2356, -0.2317, -0.9653, -0.1204, 0.005285, -0.9978, -0.06616, 0.02468, -0.9238, 0.382, -0.2479, -0.9625, -0.1104, -0.2479, -0.9625, -0.1104, 0.02468, -0.9238, 0.382, -0.3013, -0.8363, 0.4581, 0.1945, -0.9704, -0.1434, 0.2853, -0.8434, 0.4554, -0.02329, -0.9988, -0.04388, -0.02329, -0.9988, -0.04388, 0.2853, -0.8434, 0.4554, -0.005144, -0.9314, 0.364, 0.2545, -0.9406, -0.2247, 0.25, -0.9627, -0.1034, 0.009888, -0.9719, -0.2353, -0.004581, -0.9319, 0.3626, -0.001532, -0.7841, 0.6206, -0.2897, -0.8466, 0.4465, -0.0002379, -0.9715, -0.2369, -0.0007307, -0.998, -0.06363, -0.2479, -0.9627, -0.1081, 0.2868, -0.8464, 0.4487, 0.3325, -0.7121, 0.6183, -0.001532, -0.7841, 0.6206, -0.004581, -0.9319, 0.3626, 0.2868, -0.8464, 0.4487, -0.001532, -0.7841, 0.6206, -0.3332, -0.7121, 0.6179, -0.2897, -0.8466, 0.4465, -0.001532, -0.7841, 0.6206, 0.01834, -0.9986, -0.04909, 0.009888, -0.9719, -0.2353, 0.25, -0.9627, -0.1034, -0.2493, -0.9406, -0.2304, -0.0002379, -0.9715, -0.2369, -0.2479, -0.9627, -0.1081, -0.01889, -0.9982, -0.05707, -0.004581, -0.9319, 0.3626, -0.2502, -0.9625, -0.1047, -0.2502, -0.9625, -0.1047, -0.004581, -0.9319, 0.3626, -0.2897, -0.8466, 0.4465, 0.2529, -0.9625, -0.09859, 0.2868, -0.8464, 0.4487, 0.009992, -0.9997, -0.02283, 0.009992, -0.9997, -0.02283, 0.2868, -0.8464, 0.4487, -0.004581, -0.9319, 0.3626, 0.2112, -0.5399, -0.8148, 0.2763, -0.7123, -0.6452, -0.02023, -0.5812, -0.8135, -7.974e-06, -0.9943, -0.1069, 2.041e-06, -0.9848, 0.1737, -0.3184, -0.9471, -0.04151, 0.0214, -0.5772, -0.8163, 0.007601, -0.804, -0.5946, -0.2776, -0.7128, -0.6442, 0.3011, -0.9532, -0.02623, 0.3126, -0.9384, 0.1472, -0.001561, -0.9849, 0.1732, -7.974e-06, -0.9943, -0.1069, 0.3184, -0.9471, -0.04151, 2.041e-06, -0.9848, 0.1737, -0.3126, -0.9384, 0.1472, -0.3011, -0.9532, -0.02623, 0.001562, -0.9849, 0.1732, -0.007612, -0.804, -0.5946, -0.0214, -0.5772, -0.8163, 0.2776, -0.7128, -0.6442, -0.2112, -0.5399, -0.8148, 0.0203, -0.5784, -0.8155, -0.2763, -0.7123, -0.6452, 0.007459, -0.7943, -0.6075, 0.005154, -0.9951, -0.09827, -0.2761, -0.6981, -0.6606, -0.2761, -0.6981, -0.6606, 0.005154, -0.9951, -0.09827, -0.3103, -0.9505, 0.01815, 0.2761, -0.6981, -0.6607, 0.3102, -0.9505, 0.0183, -0.007479, -0.7942, -0.6076, -0.007479, -0.7942, -0.6076, 0.3102, -0.9505, 0.0183, -0.005246, -0.9951, -0.09824, 0.269, -0.5521, -0.7892, 0.2779, -0.702, -0.6557, 0.002051, -0.5775, -0.8164, -0.001902, -0.9941, -0.1083, -0.002105, -0.9852, 0.1715, -0.3168, -0.9485, -0.00571, 0.002051, -0.5775, -0.8164, 0.003678, -0.7969, -0.604, -0.2757, -0.702, -0.6566, 0.3153, -0.9489, 0.01534, 0.3643, -0.9073, 0.2103, -0.0003193, -0.9847, 0.1743, -0.00655, -0.9956, -0.09338, 0.3153, -0.9489, 0.01534, -0.0003193, -0.9847, 0.1743, -0.368, -0.9072, 0.2037, -0.3168, -0.9485, -0.00571, -0.002105, -0.9852, 0.1715, 0.003678, -0.7969, -0.604, 0.002051, -0.5775, -0.8164, 0.2779, -0.702, -0.6557, -0.2678, -0.5521, -0.7896, 0.002051, -0.5775, -0.8164, -0.2757, -0.702, -0.6566, 0.003678, -0.7969, -0.604, 0.004036, -0.9946, -0.1039, -0.2757, -0.702, -0.6566, -0.2757, -0.702, -0.6566, 0.004036, -0.9946, -0.1039, -0.3067, -0.9516, -0.02196, 0.2779, -0.702, -0.6557, 0.3156, -0.9489, 0.003146, 0.003678, -0.7969, -0.604, 0.003678, -0.7969, -0.604, 0.3156, -0.9489, 0.003146, 0.004036, -0.9946, -0.1039, 0.2681, -0.5532, -0.7887, 0.2764, -0.7029, -0.6554, 3.736e-05, -0.5797, -0.8148, -0.000488, -0.9945, -0.1046, 1.932e-05, -0.9847, 0.1742, -0.3163, -0.9487, 6.139e-05, 3.736e-05, -0.5797, -0.8148, -0.0001822, -0.7981, -0.6026, -0.2765, -0.7027, -0.6556, 0.3161, -0.9487, -0.001008, 0.3658, -0.9074, 0.2068, 1.932e-05, -0.9847, 0.1742, -0.000488, -0.9945, -0.1046, 0.3161, -0.9487, -0.001008, 1.932e-05, -0.9847, 0.1742, -0.3658, -0.9074, 0.2068, -0.3163, -0.9487, 6.139e-05, 1.932e-05, -0.9847, 0.1742, -0.0001822, -0.7981, -0.6026, 3.736e-05, -0.5797, -0.8148, 0.2764, -0.7029, -0.6554, -0.2682, -0.5532, -0.7887, 3.736e-05, -0.5797, -0.8148, -0.2765, -0.7027, -0.6556, -0.0001822, -0.7981, -0.6026, -0.000488, -0.9945, -0.1046, -0.2765, -0.7027, -0.6556, -0.2765, -0.7027, -0.6556, -0.000488, -0.9945, -0.1046, -0.3163, -0.9487, 6.139e-05, 0.2764, -0.7029, -0.6554, 0.3161, -0.9487, -0.001008, -0.0001822, -0.7981, -0.6026, -0.0001822, -0.7981, -0.6026, 0.3161, -0.9487, -0.001008, -0.000488, -0.9945, -0.1046, 0.2678, -0.5521, -0.7896, 0.2756, -0.7022, -0.6565, -0.002058, -0.5775, -0.8164, -0.001368, -0.9948, -0.1015, 0.001165, -0.9849, 0.1732, -0.3155, -0.9489, 0.01125, -0.002058, -0.5775, -0.8164, -0.002737, -0.7974, -0.6034, -0.2781, -0.7018, -0.6559, 0.3156, -0.9489, -0.005202, 0.368, -0.9072, 0.2037, 0.00146, -0.9851, 0.1719, -0.001368, -0.9948, -0.1015, 0.3179, -0.9481, -0.006202, 0.001165, -0.9849, 0.1732, -0.3642, -0.9073, 0.2103, -0.3155, -0.9489, 0.01125, 0.001165, -0.9849, 0.1732, -0.002737, -0.7974, -0.6034, -0.002058, -0.5775, -0.8164, 0.2756, -0.7022, -0.6565, -0.269, -0.5521, -0.7892, -0.002058, -0.5775, -0.8164, -0.2781, -0.7018, -0.6559, -0.002737, -0.7974, -0.6034, -0.001368, -0.9948, -0.1015, -0.2781, -0.7018, -0.6559, -0.2781, -0.7018, -0.6559, -0.001368, -0.9948, -0.1015, -0.3155, -0.9489, 0.01125, 0.2756, -0.7022, -0.6565, 0.3068, -0.9515, -0.02183, -0.002737, -0.7974, -0.6034, -0.002737, -0.7974, -0.6034, 0.3068, -0.9515, -0.02183, -0.001368, -0.9948, -0.1015, 0.2654, -0.3235, -0.9083, 0.2728, -0.5095, -0.8161, 0.007105, -0.3556, -0.9346, 0.007336, -0.9172, -0.3983, 0.01266, -0.9896, -0.143, -0.3314, -0.8986, -0.2876, 0.007105, -0.3556, -0.9346, 0.0072, -0.6191, -0.7853, -0.2626, -0.5059, -0.8216, 0.3658, -0.8951, -0.255, 0.3961, -0.9159, -0.06527, -0.01495, -0.9926, -0.1205, -0.04911, -0.9059, -0.4207, 0.3501, -0.8967, -0.2709, -0.01156, -0.994, -0.1092, -0.3954, -0.9145, -0.08582, -0.3313, -0.8996, -0.2845, 0.00845, -0.9897, -0.1432, 0.0072, -0.6191, -0.7853, 0.007105, -0.3556, -0.9346, 0.2728, -0.5095, -0.8161, -0.2661, -0.3233, -0.9081, 0.007105, -0.3556, -0.9346, -0.2626, -0.5059, -0.8216, 0.0072, -0.6191, -0.7853, 0.01097, -0.9203, -0.3911, -0.2626, -0.5059, -0.8216, -0.2626, -0.5059, -0.8216, 0.01097, -0.9203, -0.3911, -0.3184, -0.9062, -0.2783, 0.2748, -0.4995, -0.8215, 0.3325, -0.9031, -0.2718, 0.01394, -0.6058, -0.7955, 0.01394, -0.6058, -0.7955, 0.3325, -0.9031, -0.2718, 0.01839, -0.9281, -0.372, 0.2567, -0.3235, -0.9107, 0.2523, -0.5077, -0.8238, -0.00716, -0.3557, -0.9346, 0.05047, -0.907, -0.4182, 0.01153, -0.9939, -0.1099, -0.348, -0.8971, -0.2724, -0.00716, -0.3557, -0.9346, -0.006754, -0.6182, -0.786, -0.2781, -0.5084, -0.815, 0.3238, -0.9006, -0.2898, 0.3899, -0.9159, -0.0957, -0.008615, -0.9896, -0.1434, -0.007402, -0.9172, -0.3984, 0.3239, -0.8991, -0.2946, -0.01285, -0.9896, -0.1431, -0.398, -0.9145, -0.07298, -0.3586, -0.8963, -0.2607, 0.01455, -0.9925, -0.121, -0.006754, -0.6182, -0.786, -0.00716, -0.3557, -0.9346, 0.2523, -0.5077, -0.8238, -0.2705, -0.3233, -0.9068, -0.00716, -0.3557, -0.9346, -0.2781, -0.5084, -0.815, -0.01257, -0.604, -0.7969, -0.01594, -0.9283, -0.3716, -0.2803, -0.5017, -0.8184, -0.2803, -0.5017, -0.8184, -0.01594, -0.9283, -0.3716, -0.3366, -0.9011, -0.2735, 0.2523, -0.5077, -0.8238, 0.3042, -0.9099, -0.2819, -0.006754, -0.6182, -0.786, -0.006754, -0.6182, -0.786, 0.3042, -0.9099, -0.2819, -0.01163, -0.9202, -0.3913, 0.2627, -0.3257, -0.9082, 0.2643, -0.5109, -0.818, 0.002147, -0.3585, -0.9335, -0.004882, -0.9185, -0.3954, -0.01835, -0.9905, -0.1366, -0.3355, -0.9002, -0.2777, 0.002147, -0.3585, -0.9335, 9.325e-05, -0.6191, -0.7853, -0.2686, -0.5092, -0.8177, 0.3269, -0.9018, -0.2827, 0.3921, -0.9162, -0.08244, 0.003724, -0.9893, -0.146, -0.004882, -0.9185, -0.3954, 0.3269, -0.9018, -0.2827, 0.003724, -0.9893, -0.146, -0.3967, -0.9146, -0.07837, -0.3373, -0.8998, -0.2767, -0.01668, -0.9914, -0.13, 9.325e-05, -0.6191, -0.7853, 0.002147, -0.3585, -0.9335, 0.2643, -0.5109, -0.818, -0.2672, -0.3243, -0.9074, 0.002147, -0.3585, -0.9335, -0.2686, -0.5092, -0.8177, 9.325e-05, -0.6191, -0.7853, -0.004882, -0.9185, -0.3954, -0.2686, -0.5092, -0.8177, -0.2686, -0.5092, -0.8177, -0.004882, -0.9185, -0.3954, -0.3355, -0.9002, -0.2777, 0.2643, -0.5109, -0.818, 0.3269, -0.9018, -0.2827, 9.325e-05, -0.6191, -0.7853, 9.325e-05, -0.6191, -0.7853, 0.3269, -0.9018, -0.2827, -0.004882, -0.9185, -0.3954, 0.2588, -0.3256, -0.9094, 0.2603, -0.5111, -0.8191, -0.002175, -0.3585, -0.9335, 0.003814, -0.9185, -0.3955, -0.002537, -0.9891, -0.147, -0.3333, -0.9002, -0.2803, -0.002175, -0.3585, -0.9335, 0.0001242, -0.6187, -0.7856, -0.271, -0.5093, -0.8168, 0.3306, -0.9017, -0.2787, 0.393, -0.9162, -0.0778, 0.01779, -0.9909, -0.1335, 0.003814, -0.9185, -0.3955, 0.3306, -0.9017, -0.2787, 0.01779, -0.9909, -0.1335, -0.3963, -0.9146, -0.08028, -0.3344, -0.9, -0.2796, -0.004882, -0.9895, -0.1447, 0.0001242, -0.6187, -0.7856, -0.002175, -0.3585, -0.9335, 0.2603, -0.5111, -0.8191, -0.2692, -0.3242, -0.9069, -0.002175, -0.3585, -0.9335, -0.271, -0.5093, -0.8168, 0.0001242, -0.6187, -0.7856, 0.003814, -0.9185, -0.3955, -0.271, -0.5093, -0.8168, -0.271, -0.5093, -0.8168, 0.003814, -0.9185, -0.3955, -0.3333, -0.9002, -0.2803, 0.2603, -0.5111, -0.8191, 0.3306, -0.9017, -0.2787, 0.0001242, -0.6187, -0.7856, 0.0001242, -0.6187, -0.7856, 0.3306, -0.9017, -0.2787, 0.003814, -0.9185, -0.3955])] * 3)])
me_palmtree_002 = bpy.data.meshes.new('palmtree.002')
me_palmtree_002.from_pydata([(9.307, 161.5, -9.307), (0.0, 0.3908, -17.97), (0.0, 161.5, -13.16), (12.71, 0.3908, -12.71), (13.16, 161.5, 0.0), (17.97, 0.3908, 0.0), (9.307, 161.5, 9.307), (12.71, 0.3908, 12.71), (0.0, 161.5, 13.16), (0.0, 0.3908, 17.97), (-9.307, 161.5, 9.307), (-12.71, 0.3908, 12.71), (-13.16, 161.5, 0.0), (-17.97, 0.3908, 0.0), (-9.307, 161.5, -9.307), (-12.71, 0.3908, -12.71), (-13.6, 200.3, -13.6), (-19.24, 200.3, 0.0), (0.0, 209.1, 0.0), (-13.6, 200.3, 13.6), (0.0, 200.3, -19.24), (0.0, 200.3, 19.24), (13.6, 200.3, -13.6), (13.6, 200.3, 13.6), (19.24, 200.3, 0.0), (-23.8, 169.3, -23.8), (-33.66, 169.3, 0.0), (-23.8, 169.3, 23.8), (0.0, 169.3, -33.66), (0.0, 169.3, 33.66), (23.8, 169.3, -23.8), (23.8, 169.3, 23.8), (33.66, 169.3, 0.0), (11.79, 156.3, 28.46), (28.46, 156.3, 11.79), (7.334, 193.1, 17.7), (17.7, 193.1, 7.334), (-11.79, 156.3, -28.46), (-28.46, 156.3, -11.79), (-7.334, 193.1, -17.7), (-17.7, 193.1, -7.334), (-28.46, 156.3, 11.79), (-17.7, 193.1, 7.334), (28.46, 156.3, -11.79), (17.7, 193.1, -7.334), (-11.79, 156.3, 28.46), (-7.334, 193.1, 17.7), (11.79, 156.3, -28.46), (7.334, 193.1, -17.7), (18.5, 138.3, 18.5), (26.16, 138.3, 0.0), (14.15, 176.7, 14.15), (20.02, 176.7, 0.0), (-18.5, 138.3, -18.5), (-26.16, 138.3, 0.0), (-14.15, 176.7, -14.15), (-20.02, 176.7, 0.0), (-18.5, 138.3, 18.5), (-14.15, 176.7, 14.15), (18.5, 138.3, -18.5), (14.15, 176.7, -14.15), (0.0, 138.3, 26.16), (0.0, 176.7, 20.02), (0.0, 138.3, -26.16), (0.0, 176.7, -20.02), (-159.4, 217.2, 84.99), (-125.9, 229.7, 125.9), (-126.8, 227.8, 39.05), (-31.78, 234.5, 31.78), (4.139, 220.7, 76.9), (-0.6135, 203.4, 0.6135), (-39.05, 227.8, 126.8), (-83.74, 244.0, 83.74), (-76.9, 220.7, -4.139), (-37.75, 190.3, -24.28), (24.28, 190.3, 37.75), (-84.99, 217.2, 159.4), (-84.99, 217.2, -159.4), (-125.9, 229.7, -125.9), (-39.05, 227.8, -126.8), (-31.78, 234.5, -31.78), (-76.9, 220.7, 4.139), (-0.6135, 203.4, -0.6135), (-126.8, 227.8, -39.05), (-83.74, 244.0, -83.74), (4.139, 220.7, -76.9), (24.28, 190.3, -37.75), (-37.75, 190.3, 24.28), (-159.4, 217.2, -84.99), (84.99, 217.2, 159.4), (125.9, 229.7, 125.9), (39.05, 227.8, 126.8), (31.78, 234.5, 31.78), (76.9, 220.7, -4.139), (0.6135, 203.4, 0.6135), (126.8, 227.8, 39.05), (83.74, 244.0, 83.74), (-4.139, 220.7, 76.9), (-24.28, 190.3, 37.75), (37.75, 190.3, -24.28), (159.4, 217.2, 84.99), (159.4, 217.2, -84.99), (125.9, 229.7, -125.9), (126.8, 227.8, -39.05), (31.78, 234.5, -31.78), (-4.139, 220.7, -76.9), (0.6135, 203.4, -0.6135), (39.05, 227.8, -126.8), (83.74, 244.0, -83.74), (76.9, 220.7, 4.139), (37.75, 190.3, 24.28), (-24.28, 190.3, -37.75), (84.99, 217.2, -159.4), (-48.69, 142.9, 140.4), (0.0, 152.0, 150.8), (-57.37, 183.5, 108.9), (0.0, 217.1, 63.03), (53.0, 201.5, 62.38), (0.0, 209.0, 1.461), (57.37, 183.5, 108.9), (0.0, 197.7, 117.4), (-53.0, 201.5, 62.38), (-40.57, 193.1, 3.026), (40.57, 193.1, 3.026), (48.69, 142.9, 140.4), (140.4, 142.9, 48.69), (150.8, 152.0, -6.592e-06), (108.9, 183.5, 57.37), (63.03, 217.1, -2.755e-06), (62.38, 201.5, -53.0), (1.461, 209.0, -6.384e-08), (108.9, 183.5, -57.37), (117.4, 197.7, -5.134e-06), (62.38, 201.5, 53.0), (3.026, 193.1, 40.57), (3.026, 193.1, -40.57), (140.4, 142.9, -48.69), (48.69, 142.9, -140.4), (-1.318e-05, 152.0, -150.8), (57.37, 183.5, -108.9), (-5.51e-06, 217.1, -63.03), (-53.0, 201.5, -62.38), (-1.277e-07, 209.0, -1.461), (-57.37, 183.5, -108.9), (-1.027e-05, 197.7, -117.4), (53.0, 201.5, -62.38), (40.57, 193.1, -3.026), (-40.57, 193.1, -3.026), (-48.69, 142.9, -140.4), (-140.4, 142.9, -48.69), (-150.8, 152.0, -6.592e-06), (-108.9, 183.5, -57.37), (-63.03, 217.1, -2.755e-06), (-62.38, 201.5, 53.0), (-1.461, 209.0, -6.384e-08), (-108.9, 183.5, 57.37), (-117.4, 197.7, -5.134e-06), (-62.38, 201.5, -53.0), (-3.026, 193.1, -40.57), (-3.026, 193.1, 40.57), (-140.4, 142.9, 48.69), (43.01, 122.6, 94.99), (74.76, 130.0, 74.66), (26.28, 163.6, 87.79), (36.26, 199.8, 36.26), (64.13, 187.1, 8.203), (0.8402, 208.8, 0.8402), (87.79, 163.6, 26.28), (61.95, 175.2, 61.39), (7.64, 187.1, 64.69), (-19.35, 195.9, 23.39), (22.83, 195.9, -18.79), (94.53, 122.6, 43.46), (-94.99, 122.6, 43.01), (-74.66, 130.0, 74.76), (-87.79, 163.6, 26.28), (-36.26, 199.8, 36.26), (-8.203, 187.1, 64.13), (-0.8402, 208.8, 0.8402), (-26.28, 163.6, 87.79), (-61.39, 175.2, 61.95), (-64.69, 187.1, 7.64), (-23.39, 195.9, -19.35), (18.79, 195.9, 22.83), (-43.46, 122.6, 94.53), (-43.01, 122.6, -94.99), (-74.76, 130.0, -74.66), (-26.28, 163.6, -87.79), (-36.26, 199.8, -36.26), (-64.13, 187.1, -8.203), (-0.8402, 208.8, -0.8402), (-87.79, 163.6, -26.28), (-61.95, 175.2, -61.39), (-7.64, 187.1, -64.69), (19.35, 195.9, -23.39), (-22.83, 195.9, 18.79), (-94.53, 122.6, -43.46), (94.99, 122.6, -43.01), (74.66, 130.0, -74.76), (87.79, 163.6, -26.28), (36.26, 199.8, -36.26), (8.203, 187.1, -64.13), (0.8402, 208.8, -0.8402), (26.28, 163.6, -87.79), (61.39, 175.2, -61.95), (64.69, 187.1, -7.64), (23.39, 195.9, 19.35), (-18.79, 195.9, -22.83), (43.46, 122.6, -94.53)], [], [(0, 1, 2), (0, 3, 1), (4, 3, 0), (4, 5, 3), (6, 5, 4), (6, 7, 5), (8, 7, 6), (8, 9, 7), (10, 9, 8), (10, 11, 9), (12, 11, 10), (12, 13, 11), (14, 13, 12), (14, 15, 13), (2, 15, 14), (2, 1, 15), (16, 17, 18), (17, 19, 18), (20, 16, 18), (19, 21, 18), (22, 20, 18), (21, 23, 18), (24, 22, 18), (23, 24, 18), (25, 26, 16), (26, 17, 16), (26, 27, 17), (27, 19, 17), (28, 25, 20), (25, 16, 20), (27, 29, 19), (29, 21, 19), (30, 28, 22), (28, 20, 22), (29, 31, 21), (31, 23, 21), (32, 30, 24), (30, 22, 24), (31, 32, 23), (32, 24, 23), (33, 34, 35), (34, 36, 35), (37, 38, 39), (38, 40, 39), (38, 41, 40), (41, 42, 40), (34, 43, 36), (43, 44, 36), (45, 33, 46), (33, 35, 46), (47, 37, 48), (37, 39, 48), (41, 45, 42), (45, 46, 42), (43, 47, 44), (47, 48, 44), (49, 50, 51), (50, 52, 51), (53, 54, 55), (54, 56, 55), (54, 57, 56), (57, 58, 56), (50, 59, 52), (59, 60, 52), (61, 49, 62), (49, 51, 62), (63, 53, 64), (53, 55, 64), (57, 61, 58), (61, 62, 58), (59, 63, 60), (63, 64, 60), (65, 66, 67), (68, 69, 70), (66, 71, 72), (73, 70, 74), (68, 70, 73), (75, 70, 69), (72, 67, 66), (76, 71, 66), (72, 71, 68), (71, 69, 68), (67, 72, 73), (72, 68, 73), (77, 78, 79), (80, 81, 82), (78, 83, 84), (85, 82, 86), (80, 82, 85), (87, 82, 81), (84, 79, 78), (88, 83, 78), (84, 83, 80), (83, 81, 80), (79, 84, 85), (84, 80, 85), (89, 90, 91), (92, 93, 94), (90, 95, 96), (97, 94, 98), (92, 94, 97), (99, 94, 93), (96, 91, 90), (100, 95, 90), (96, 95, 92), (95, 93, 92), (91, 96, 97), (96, 92, 97), (101, 102, 103), (104, 105, 106), (102, 107, 108), (109, 106, 110), (104, 106, 109), (111, 106, 105), (108, 103, 102), (112, 107, 102), (108, 107, 104), (107, 105, 104), (103, 108, 109), (108, 104, 109), (113, 114, 115), (116, 117, 118), (114, 119, 120), (121, 118, 122), (116, 118, 121), (123, 118, 117), (120, 115, 114), (124, 119, 114), (120, 119, 116), (119, 117, 116), (115, 120, 121), (120, 116, 121), (125, 126, 127), (128, 129, 130), (126, 131, 132), (133, 130, 134), (128, 130, 133), (135, 130, 129), (132, 127, 126), (136, 131, 126), (132, 131, 128), (131, 129, 128), (127, 132, 133), (132, 128, 133), (137, 138, 139), (140, 141, 142), (138, 143, 144), (145, 142, 146), (140, 142, 145), (147, 142, 141), (144, 139, 138), (148, 143, 138), (144, 143, 140), (143, 141, 140), (139, 144, 145), (144, 140, 145), (149, 150, 151), (152, 153, 154), (150, 155, 156), (157, 154, 158), (152, 154, 157), (159, 154, 153), (156, 151, 150), (160, 155, 150), (156, 155, 152), (155, 153, 152), (151, 156, 157), (156, 152, 157), (161, 162, 163), (164, 165, 166), (162, 167, 168), (169, 166, 170), (164, 166, 169), (171, 166, 165), (168, 163, 162), (172, 167, 162), (168, 167, 164), (167, 165, 164), (163, 168, 169), (168, 164, 169), (173, 174, 175), (176, 177, 178), (174, 179, 180), (181, 178, 182), (176, 178, 181), (183, 178, 177), (180, 175, 174), (184, 179, 174), (180, 179, 176), (179, 177, 176), (175, 180, 181), (180, 176, 181), (185, 186, 187), (188, 189, 190), (186, 191, 192), (193, 190, 194), (188, 190, 193), (195, 190, 189), (192, 187, 186), (196, 191, 186), (192, 191, 188), (191, 189, 188), (187, 192, 193), (192, 188, 193), (197, 198, 199), (200, 201, 202), (198, 203, 204), (205, 202, 206), (200, 202, 205), (207, 202, 201), (204, 199, 198), (208, 203, 198), (204, 203, 200), (203, 201, 200), (199, 204, 205), (204, 200, 205)])
me_palmtree_002.polygons.foreach_set('use_smooth', [True] * 216)
me_palmtree_002.polygons.foreach_set('material_index', [0, 0, 0, 0, 0, 0, 0, 0, 0, 0, 0, 0, 0, 0, 0, 0, 1, 1, 1, 1, 1, 1, 1, 1, 1, 1, 1, 1, 1, 1, 1, 1, 1, 1, 1, 1, 1, 1, 1, 1, 1, 1, 1, 1, 1, 1, 1, 1, 1, 1, 1, 1, 1, 1, 1, 1, 1, 1, 1, 1, 1, 1, 1, 1, 1, 1, 1, 1, 1, 1, 1, 1, 2, 2, 2, 2, 2, 2, 2, 2, 2, 2, 2, 2, 2, 2, 2, 2, 2, 2, 2, 2, 2, 2, 2, 2, 2, 2, 2, 2, 2, 2, 2, 2, 2, 2, 2, 2, 2, 2, 2, 2, 2, 2, 2, 2, 2, 2, 2, 2, 2, 2, 2, 2, 2, 2, 2, 2, 2, 2, 2, 2, 2, 2, 2, 2, 2, 2, 2, 2, 2, 2, 2, 2, 2, 2, 2, 2, 2, 2, 2, 2, 2, 2, 2, 2, 2, 2, 2, 2, 2, 2, 2, 2, 2, 2, 2, 2, 2, 2, 2, 2, 2, 2, 2, 2, 2, 2, 2, 2, 2, 2, 2, 2, 2, 2, 2, 2, 2, 2, 2, 2, 2, 2, 2, 2, 2, 2, 2, 2, 2, 2, 2, 2, 2, 2, 2, 2, 2, 2, 2, 2, 2, 2, 2, 2])
_k = set([(0, 1), (0, 3), (1, 2), (2, 15), (3, 4), (4, 5), (5, 6), (6, 7), (7, 8), (8, 9), (9, 10), (10, 11), (11, 12), (12, 13), (13, 14), (14, 15), (16, 17), (16, 18), (16, 20), (16, 25), (16, 26), (17, 18), (17, 19), (17, 26), (17, 27), (18, 19), (18, 20), (18, 21), (18, 22), (18, 23), (18, 24), (19, 21), (19, 27), (19, 29), (20, 22), (20, 25), (20, 28), (21, 23), (21, 29), (21, 31), (22, 24), (22, 28), (22, 30), (23, 24), (23, 31), (23, 32), (24, 30), (24, 32), (33, 35), (33, 46), (34, 35), (34, 36), (36, 43), (37, 39), (37, 48), (38, 39), (38, 40), (40, 41), (41, 42), (42, 45), (43, 44), (44, 47), (45, 46), (47, 48), (49, 51), (49, 62), (50, 51), (50, 52), (52, 59), (53, 55), (53, 64), (54, 55), (54, 56), (56, 57), (57, 58), (58, 61), (59, 60), (60, 63), (61, 62), (63, 64), (66, 67), (66, 71), (66, 72), (67, 72), (68, 69), (68, 70), (68, 72), (68, 73), (69, 70), (70, 73), (71, 72), (78, 84), (79, 84), (80, 84), (83, 84), (90, 91), (90, 95), (90, 96), (91, 96), (92, 93), (92, 94), (92, 96), (92, 97), (93, 94), (94, 97), (95, 96), (102, 108), (103, 108), (104, 108), (107, 108), (114, 115), (114, 119), (114, 120), (115, 120), (116, 117), (116, 120), (116, 121), (117, 118), (118, 121), (119, 120), (128, 129), (128, 130), (128, 133), (152, 157), (154, 157), (163, 168), (164, 165), (164, 166), (164, 168), (164, 169), (165, 166), (166, 169), (176, 177), (176, 178), (176, 180), (176, 181), (177, 178), (178, 181), (179, 180), (188, 190), (189, 190), (200, 202), (201, 202)])
me_palmtree_002.attributes.new('sharp_edge', 'BOOLEAN', 'EDGE').data.foreach_set('value', [ (min(e.vertices), max(e.vertices)) in _k for e in me_palmtree_002.edges])
_uv = me_palmtree_002.uv_layers.new(name='UVMap')
_uv.uv.foreach_set('vector', [0.7583, 1.0, 0.5, 0.0, 0.5, 1.0, 0.7583, 1.0, 0.7583, 0.0, 0.5, 0.0, 0.9811, 1.0, 0.7583, 0.0, 0.7583, 1.0, 0.9811, 1.0, 0.9811, 0.0, 0.7583, 0.0, 0.7583, 1.0, 0.9811, 0.0, 0.9811, 1.0, 0.7583, 1.0, 0.7583, 0.0, 0.9811, 0.0, 0.5, 1.0, 0.7583, 0.0, 0.7583, 1.0, 0.5, 1.0, 0.5, 0.0, 0.7583, 0.0, 0.2417, 1.0, 0.5, 0.0, 0.5, 1.0, 0.2417, 1.0, 0.2417, 0.0, 0.5, 0.0, 0.01286, 1.0, 0.2417, 0.0, 0.2417, 1.0, 0.01286, 1.0, 0.01286, 0.0, 0.2417, 0.0, 0.2417, 1.0, 0.01286, 0.0, 0.01286, 1.0, 0.2417, 1.0, 0.2417, 0.0, 0.01286, 0.0, 0.5, 1.0, 0.2417, 0.0, 0.2417, 1.0, 0.5, 1.0, 0.5, 0.0, 0.2417, 0.0, 1.0, 0.92, 0.0, 0.92, 0.5, 1.0, 0.0, 0.92, 1.0, 0.92, 0.5, 1.0, 1.0, 0.92, 0.0, 0.92, 0.5, 1.0, 0.0, 0.92, 1.0, 0.92, 0.5, 1.0, 0.0, 0.92, 1.0, 0.92, 0.5, 1.0, 1.0, 0.92, 0.0, 0.92, 0.5, 1.0, 0.0, 0.92, 1.0, 0.92, 0.5, 1.0, 1.0, 0.92, 0.0, 0.92, 0.5, 1.0, 1.0, 0.5016, 0.0, 0.5016, 1.0, 0.92, 0.0, 0.5016, 0.0, 0.92, 1.0, 0.92, 0.0, 0.5016, 1.0, 0.5016, 0.0, 0.92, 1.0, 0.5016, 1.0, 0.92, 0.0, 0.92, 1.0, 0.5016, 0.0, 0.5016, 1.0, 0.92, 0.0, 0.5016, 0.0, 0.92, 1.0, 0.92, 0.0, 0.5016, 1.0, 0.5016, 0.0, 0.92, 1.0, 0.5016, 1.0, 0.92, 0.0, 0.92, 0.0, 0.5016, 1.0, 0.5016, 0.0, 0.92, 1.0, 0.5016, 1.0, 0.92, 0.0, 0.92, 1.0, 0.5016, 0.0, 0.5016, 1.0, 0.92, 0.0, 0.5016, 0.0, 0.92, 1.0, 0.92, 0.0, 0.5016, 1.0, 0.5016, 0.0, 0.92, 1.0, 0.5016, 1.0, 0.92, 0.0, 0.92, 1.0, 0.5016, 0.0, 0.5016, 1.0, 0.92, 0.0, 0.5016, 0.0, 0.92, 1.0, 0.92, 0.0, 0.001809, 1.0, 0.001809, 0.0, 0.5, 1.0, 0.001809, 1.0, 0.5, 0.0, 0.5, 0.0, 0.001809, 1.0, 0.001809, 0.0, 0.5, 1.0, 0.001809, 1.0, 0.5, 0.0, 0.5, 0.0, 0.001809, 1.0, 0.001809, 0.0, 0.5, 1.0, 0.001809, 1.0, 0.5, 0.0, 0.5, 0.0, 0.001809, 1.0, 0.001809, 0.0, 0.5, 1.0, 0.001809, 1.0, 0.5, 0.0, 0.5, 0.0, 0.001809, 1.0, 0.001809, 0.0, 0.5, 1.0, 0.001809, 1.0, 0.5, 0.0, 0.5, 0.0, 0.001809, 1.0, 0.001809, 0.0, 0.5, 1.0, 0.001809, 1.0, 0.5, 0.0, 0.5, 0.0, 0.001809, 1.0, 0.001809, 0.0, 0.5, 1.0, 0.001809, 1.0, 0.5, 0.0, 0.5, 0.0, 0.001809, 1.0, 0.001809, 0.0, 0.5, 1.0, 0.001809, 1.0, 0.5, 0.0, 0.5, 0.0, 0.5079, 1.0, 0.5079, 0.0, 0.9937, 1.0, 0.5079, 1.0, 0.9937, 0.0, 0.9937, 0.0, 0.5079, 1.0, 0.5079, 0.0, 0.9937, 1.0, 0.5079, 1.0, 0.9937, 0.0, 0.9937, 0.0, 0.5079, 1.0, 0.5079, 0.0, 0.9937, 1.0, 0.5079, 1.0, 0.9937, 0.0, 0.9937, 0.0, 0.5079, 1.0, 0.5079, 0.0, 0.9937, 1.0, 0.5079, 1.0, 0.9937, 0.0, 0.9937, 0.0, 0.5079, 1.0, 0.5079, 0.0, 0.9937, 1.0, 0.5079, 1.0, 0.9937, 0.0, 0.9937, 0.0, 0.5079, 1.0, 0.5079, 0.0, 0.9937, 1.0, 0.5079, 1.0, 0.9937, 0.0, 0.9937, 0.0, 0.5079, 1.0, 0.5079, 0.0, 0.9937, 1.0, 0.5079, 1.0, 0.9937, 0.0, 0.9937, 0.0, 0.5079, 1.0, 0.5079, 0.0, 0.9937, 1.0, 0.5079, 1.0, 0.9937, 0.0, 0.9937, 0.01857, 0.9973, 0.9833, 0.997, 0.02003, 0.7005, 0.9833, 0.3003, 0.02003, 0.3003, 0.9833, 0.007618, 0.9833, 0.997, 0.02003, 0.7005, 0.9833, 0.7005, 0.02003, 0.3003, 0.9833, 0.007618, 0.1467, 0.007618, 0.9833, 0.3003, 0.9833, 0.007618, 0.02003, 0.3003, 0.1467, 0.007618, 0.9833, 0.007618, 0.02003, 0.3003, 0.9833, 0.7005, 0.02003, 0.7005, 0.9833, 0.997, 0.01857, 0.9973, 0.02003, 0.7005, 0.9833, 0.997, 0.9833, 0.7005, 0.02003, 0.7005, 0.9833, 0.3003, 0.02003, 0.7005, 0.02003, 0.3003, 0.9833, 0.3003, 0.02003, 0.7005, 0.9833, 0.7005, 0.02003, 0.3003, 0.9833, 0.7005, 0.9833, 0.3003, 0.02003, 0.3003, 0.01857, 0.9973, 0.9833, 0.997, 0.02003, 0.7005, 0.9833, 0.3003, 0.02003, 0.3003, 0.9833, 0.007618, 0.9833, 0.997, 0.02003, 0.7005, 0.9833, 0.7005, 0.02003, 0.3003, 0.9833, 0.007618, 0.1175, 0.007618, 0.9833, 0.3003, 0.9833, 0.007618, 0.02003, 0.3003, 0.1175, 0.007618, 0.9833, 0.007618, 0.02003, 0.3003, 0.9833, 0.7005, 0.02003, 0.7005, 0.9833, 0.997, 0.01857, 0.9973, 0.02003, 0.7005, 0.9833, 0.997, 0.9833, 0.7005, 0.02003, 0.7005, 0.9833, 0.3003, 0.02003, 0.7005, 0.02003, 0.3003, 0.9833, 0.3003, 0.02003, 0.7005, 0.9833, 0.7005, 0.02003, 0.3003, 0.9833, 0.7005, 0.9833, 0.3003, 0.02003, 0.3003, 0.01857, 0.9973, 0.9833, 0.997, 0.02003, 0.7005, 0.9833, 0.3003, 0.02003, 0.3003, 0.9833, 0.007618, 0.9833, 0.997, 0.02003, 0.7005, 0.9833, 0.7005, 0.02003, 0.3003, 0.9833, 0.007618, 0.1175, 0.007618, 0.9833, 0.3003, 0.9833, 0.007618, 0.02003, 0.3003, 0.1175, 0.007618, 0.9833, 0.007618, 0.02003, 0.3003, 0.9833, 0.7005, 0.02003, 0.7005, 0.9833, 0.997, 0.01857, 0.9973, 0.02003, 0.7005, 0.9833, 0.997, 0.9833, 0.7005, 0.02003, 0.7005, 0.9833, 0.3003, 0.02003, 0.7005, 0.02003, 0.3003, 0.9833, 0.3003, 0.02003, 0.7005, 0.9833, 0.7005, 0.02003, 0.3003, 0.9833, 0.7005, 0.9833, 0.3003, 0.02003, 0.3003, 0.02222, 0.9954, 0.9833, 0.997, 0.02003, 0.7005, 0.9833, 0.3003, 0.02003, 0.3003, 0.9833, 0.007618, 0.9833, 0.997, 0.02003, 0.7005, 0.9833, 0.7005, 0.02003, 0.3003, 0.9833, 0.007618, 0.1175, 0.007618, 0.9833, 0.3003, 0.9833, 0.007618, 0.02003, 0.3003, 0.1175, 0.007618, 0.9833, 0.007618, 0.02003, 0.3003, 0.9833, 0.7005, 0.02003, 0.7005, 0.9833, 0.997, 0.02222, 0.9954, 0.02003, 0.7005, 0.9833, 0.997, 0.9833, 0.7005, 0.02003, 0.7005, 0.9833, 0.3003, 0.02003, 0.7005, 0.02003, 0.3003, 0.9833, 0.3003, 0.02003, 0.7005, 0.9833, 0.7005, 0.02003, 0.3003, 0.9833, 0.7005, 0.9833, 0.3003, 0.02003, 0.3003, 0.01857, 0.9973, 0.9833, 0.997, 0.02003, 0.7005, 0.9833, 0.3003, 0.02003, 0.3003, 0.9833, 0.007618, 0.9833, 0.997, 0.02003, 0.7005, 0.9833, 0.7005, 0.02003, 0.3003, 0.9833, 0.007618, 0.1175, 0.007618, 0.9833, 0.3003, 0.9833, 0.007618, 0.02003, 0.3003, 0.1175, 0.007618, 0.9833, 0.007618, 0.02003, 0.3003, 0.9833, 0.7005, 0.02003, 0.7005, 0.9833, 0.997, 0.01857, 0.9973, 0.02003, 0.7005, 0.9833, 0.997, 0.9833, 0.7005, 0.02003, 0.7005, 0.9833, 0.3003, 0.02003, 0.7005, 0.02003, 0.3003, 0.9833, 0.3003, 0.02003, 0.7005, 0.9833, 0.7005, 0.02003, 0.3003, 0.9833, 0.7005, 0.9833, 0.3003, 0.02003, 0.3003, 0.01492, 0.9993, 0.9833, 0.997, 0.02003, 0.7005, 0.9833, 0.3003, 0.02003, 0.3003, 0.9833, 0.007618, 0.9833, 0.997, 0.02003, 0.7005, 0.9833, 0.7005, 0.02003, 0.3003, 0.9833, 0.007618, 0.1175, 0.007618, 0.9833, 0.3003, 0.9833, 0.007618, 0.02003, 0.3003, 0.1175, 0.007618, 0.9833, 0.007618, 0.02003, 0.3003, 0.9833, 0.7005, 0.02003, 0.7005, 0.9833, 0.997, 0.01492, 0.9993, 0.02003, 0.7005, 0.9833, 0.997, 0.9833, 0.7005, 0.02003, 0.7005, 0.9833, 0.3003, 0.02003, 0.7005, 0.02003, 0.3003, 0.9833, 0.3003, 0.02003, 0.7005, 0.9833, 0.7005, 0.02003, 0.3003, 0.9833, 0.7005, 0.9833, 0.3003, 0.02003, 0.3003, 0.02222, 0.9954, 0.9833, 0.997, 0.02003, 0.7005, 0.9833, 0.3003, 0.02003, 0.3003, 0.9833, 0.007618, 0.9833, 0.997, 0.02003, 0.7005, 0.9833, 0.7005, 0.02003, 0.3003, 0.9833, 0.007618, 0.1175, 0.007618, 0.9833, 0.3003, 0.9833, 0.007618, 0.02003, 0.3003, 0.1175, 0.007618, 0.9833, 0.007618, 0.02003, 0.3003, 0.9833, 0.7005, 0.02003, 0.7005, 0.9833, 0.997, 0.02222, 0.9954, 0.02003, 0.7005, 0.9833, 0.997, 0.9833, 0.7005, 0.02003, 0.7005, 0.9833, 0.3003, 0.02003, 0.7005, 0.02003, 0.3003, 0.9833, 0.3003, 0.02003, 0.7005, 0.9833, 0.7005, 0.02003, 0.3003, 0.9833, 0.7005, 0.9833, 0.3003, 0.02003, 0.3003, 0.01857, 0.9993, 0.9833, 0.997, 0.02003, 0.7005, 0.9833, 0.3003, 0.02003, 0.3003, 0.9833, 0.007618, 0.9833, 0.997, 0.02003, 0.7005, 0.9833, 0.7005, 0.02003, 0.3003, 0.9833, 0.007618, 0.1175, 0.007618, 0.9833, 0.3003, 0.9833, 0.007618, 0.02003, 0.3003, 0.1175, 0.007618, 0.9833, 0.007618, 0.02003, 0.3003, 0.9833, 0.7005, 0.02003, 0.7005, 0.9833, 0.997, 0.01857, 0.9993, 0.02003, 0.7005, 0.9833, 0.997, 0.9833, 0.7005, 0.02003, 0.7005, 0.9833, 0.3003, 0.02003, 0.7005, 0.02003, 0.3003, 0.9833, 0.3003, 0.02003, 0.7005, 0.9833, 0.7005, 0.02003, 0.3003, 0.9833, 0.7005, 0.9833, 0.3003, 0.02003, 0.3003, 0.02222, 0.9973, 0.9833, 0.997, 0.02003, 0.7005, 0.9833, 0.3003, 0.02003, 0.3003, 0.9833, 0.007618, 0.9833, 0.997, 0.02003, 0.7005, 0.9833, 0.7005, 0.02003, 0.3003, 0.9833, 0.007618, 0.1175, 0.007618, 0.9833, 0.3003, 0.9833, 0.007618, 0.02003, 0.3003, 0.1175, 0.007618, 0.9833, 0.007618, 0.02003, 0.3003, 0.9833, 0.7005, 0.02003, 0.7005, 0.9833, 0.997, 0.02222, 0.9973, 0.02003, 0.7005, 0.9833, 0.997, 0.9833, 0.7005, 0.02003, 0.7005, 0.9833, 0.3003, 0.02003, 0.7005, 0.02003, 0.3003, 0.9833, 0.3003, 0.02003, 0.7005, 0.9833, 0.7005, 0.02003, 0.3003, 0.9833, 0.7005, 0.9833, 0.3003, 0.02003, 0.3003, 0.01857, 0.9954, 0.9833, 0.997, 0.02003, 0.7005, 0.9833, 0.3003, 0.02003, 0.3003, 0.9833, 0.007618, 0.9833, 0.997, 0.02003, 0.7005, 0.9833, 0.7005, 0.02003, 0.3003, 0.9833, 0.007618, 0.1175, 0.007618, 0.9833, 0.3003, 0.9833, 0.007618, 0.02003, 0.3003, 0.1175, 0.007618, 0.9833, 0.007618, 0.02003, 0.3003, 0.9833, 0.7005, 0.02003, 0.7005, 0.9833, 0.997, 0.01857, 0.9954, 0.02003, 0.7005, 0.9833, 0.997, 0.9833, 0.7005, 0.02003, 0.7005, 0.9833, 0.3003, 0.02003, 0.7005, 0.02003, 0.3003, 0.9833, 0.3003, 0.02003, 0.7005, 0.9833, 0.7005, 0.02003, 0.3003, 0.9833, 0.7005, 0.9833, 0.3003, 0.02003, 0.3003, 0.01492, 0.9973, 0.9833, 0.997, 0.02003, 0.7005, 0.9833, 0.3003, 0.02003, 0.3003, 0.9833, 0.007618, 0.9833, 0.997, 0.02003, 0.7005, 0.9833, 0.7005, 0.02003, 0.3003, 0.9833, 0.007618, 0.1175, 0.007618, 0.9833, 0.3003, 0.9833, 0.007618, 0.02003, 0.3003, 0.1175, 0.007618, 0.9833, 0.007618, 0.02003, 0.3003, 0.9833, 0.7005, 0.02003, 0.7005, 0.9833, 0.997, 0.01492, 0.9973, 0.02003, 0.7005, 0.9833, 0.997, 0.9833, 0.7005, 0.02003, 0.7005, 0.9833, 0.3003, 0.02003, 0.7005, 0.02003, 0.3003, 0.9833, 0.3003, 0.02003, 0.7005, 0.9833, 0.7005, 0.02003, 0.3003, 0.9833, 0.7005, 0.9833, 0.3003, 0.02003, 0.3003, 0.01857, 0.9935, 0.9833, 0.997, 0.02003, 0.7005, 0.9833, 0.3003, 0.02003, 0.3003, 0.9833, 0.007618, 0.9833, 0.997, 0.02003, 0.7005, 0.9833, 0.7005, 0.02003, 0.3003, 0.9833, 0.007618, 0.1175, 0.007618, 0.9833, 0.3003, 0.9833, 0.007618, 0.02003, 0.3003, 0.1175, 0.007618, 0.9833, 0.007618, 0.02003, 0.3003, 0.9833, 0.7005, 0.02003, 0.7005, 0.9833, 0.997, 0.01857, 0.9935, 0.02003, 0.7005, 0.9833, 0.997, 0.9833, 0.7005, 0.02003, 0.7005, 0.9833, 0.3003, 0.02003, 0.7005, 0.02003, 0.3003, 0.9833, 0.3003, 0.02003, 0.7005, 0.9833, 0.7005, 0.02003, 0.3003, 0.9833, 0.7005, 0.9833, 0.3003, 0.02003, 0.3003])
me_palmtree_002.materials.append(mat_s3_ev6401_png_001)
me_palmtree_002.materials.append(mat_ev6400b_png_001)
me_palmtree_002.materials.append(mat_ev6400_png_001)
me_palmtree_002.use_remesh_fix_poles = True
me_palmtree_002.use_remesh_preserve_attributes = False
me_palmtree_002.use_mirror_vertex_groups = False
me_palmtree_002.update()
me_palmtree_002.normals_split_custom_set([tuple(v) for v in zip(*[iter([0.7212, 0.02522, -0.6923, -0.01796, 0.02351, -0.9996, -0.01796, 0.02351, -0.9996, 0.7212, 0.02356, -0.6923, 0.7212, 0.02355, -0.6923, -0.01798, 0.02526, -0.9995, 0.9995, 0.02524, 0.01798, 0.6923, 0.02354, -0.7212, 0.6923, 0.02353, -0.7212, 0.9996, 0.02352, 0.01796, 0.9996, 0.02353, 0.01796, 0.6923, 0.02523, -0.7212, 0.6923, 0.02522, 0.7212, 0.9996, 0.02351, -0.01796, 0.9996, 0.02351, -0.01796, 0.6923, 0.02356, 0.7212, 0.6923, 0.02355, 0.7212, 0.9995, 0.02526, -0.01798, -0.01798, 0.02524, 0.9995, 0.7212, 0.02354, 0.6923, 0.7212, 0.02353, 0.6923, -0.01795, 0.02352, 0.9996, -0.01796, 0.02353, 0.9996, 0.7212, 0.02523, 0.6923, -0.7212, 0.02522, 0.6923, 0.01796, 0.02351, 0.9996, 0.01796, 0.02351, 0.9996, -0.7212, 0.02356, 0.6923, -0.7212, 0.02355, 0.6923, 0.01798, 0.02526, 0.9995, -0.9995, 0.02524, -0.01798, -0.6923, 0.02354, 0.7212, -0.6923, 0.02353, 0.7212, -0.9996, 0.02352, -0.01796, -0.9996, 0.02353, -0.01796, -0.6923, 0.02523, 0.7212, -0.6923, 0.02522, -0.7212, -0.9996, 0.02351, 0.01796, -0.9996, 0.02351, 0.01796, -0.6923, 0.02356, -0.7212, -0.6923, 0.02355, -0.7212, -0.9995, 0.02526, 0.01798, 0.01798, 0.02524, -0.9995, -0.7212, 0.02354, -0.6923, -0.7212, 0.02353, -0.6923, 0.01795, 0.02352, -0.9996, 0.01796, 0.02353, -0.9996, -0.7212, 0.02523, -0.6923, -0.4966, 0.7001, -0.5131, -0.7126, 0.7015, 0.00971, 2.596e-05, 1.0, -3.876e-05, -0.7126, 0.7015, -0.009725, -0.4966, 0.7001, 0.5131, 1.885e-05, 1.0, 2.161e-05, 0.009724, 0.7015, -0.7126, -0.5131, 0.7001, -0.4966, 4.673e-05, 1.0, -9.441e-06, -0.5131, 0.7001, 0.4966, 0.009708, 0.7015, 0.7126, 2.957e-05, 1.0, 2.325e-06, 0.5131, 0.7001, -0.4966, -0.009708, 0.7015, -0.7126, -2.957e-05, 1.0, -2.325e-06, -0.009724, 0.7015, 0.7126, 0.5131, 0.7001, 0.4966, -4.673e-05, 1.0, 9.441e-06, 0.7126, 0.7015, 0.009725, 0.4966, 0.7001, -0.5131, -1.885e-05, 1.0, -2.161e-05, 0.4966, 0.7001, 0.5131, 0.7126, 0.7015, -0.00971, -2.596e-05, 1.0, 3.876e-05, -0.6303, 0.4197, -0.6531, -0.9082, 0.4185, 0.007755, -0.477, 0.7252, -0.4965, -0.9082, 0.4184, 0.007757, -0.6912, 0.7225, 0.01161, -0.477, 0.7252, -0.4965, -0.9082, 0.4184, -0.007756, -0.6303, 0.4198, 0.6531, -0.6912, 0.7225, -0.01159, -0.6303, 0.4198, 0.6531, -0.477, 0.7252, 0.4965, -0.6913, 0.7225, -0.01162, 0.007756, 0.4184, -0.9082, -0.6531, 0.4198, -0.6303, 0.01159, 0.7225, -0.6912, -0.6531, 0.4198, -0.6303, -0.4965, 0.7252, -0.477, 0.01162, 0.7225, -0.6913, -0.6531, 0.4197, 0.6303, 0.007756, 0.4184, 0.9082, -0.4965, 0.7252, 0.477, 0.007756, 0.4184, 0.9082, 0.01161, 0.7225, 0.6912, -0.4965, 0.7252, 0.477, 0.6531, 0.4197, -0.6303, -0.007756, 0.4184, -0.9082, 0.4965, 0.7252, -0.477, -0.007756, 0.4184, -0.9082, -0.01161, 0.7225, -0.6912, 0.4965, 0.7252, -0.477, -0.007756, 0.4184, 0.9082, 0.6531, 0.4198, 0.6303, -0.01159, 0.7225, 0.6912, 0.6531, 0.4198, 0.6303, 0.4965, 0.7252, 0.477, -0.01162, 0.7225, 0.6913, 0.9082, 0.4184, 0.007756, 0.6303, 0.4198, -0.6531, 0.6912, 0.7225, 0.01159, 0.6303, 0.4198, -0.6531, 0.477, 0.7252, -0.4965, 0.6913, 0.7225, 0.01162, 0.6303, 0.4197, 0.6531, 0.9082, 0.4185, -0.007755, 0.477, 0.7252, 0.4965, 0.9082, 0.4184, -0.007757, 0.6912, 0.7225, -0.01161, 0.477, 0.7252, 0.4965, 0.3473, 0.3015, 0.888, 0.888, 0.3015, 0.3473, 0.3473, 0.3015, 0.888, 0.888, 0.3015, 0.3473, 0.888, 0.3015, 0.3473, 0.3473, 0.3015, 0.888, -0.3473, 0.3015, -0.888, -0.888, 0.3015, -0.3473, -0.3473, 0.3015, -0.888, -0.888, 0.3015, -0.3473, -0.888, 0.3015, -0.3473, -0.3473, 0.3015, -0.888, -0.8734, 0.3015, -0.3826, -0.8734, 0.3015, 0.3826, -0.8734, 0.3015, -0.3826, -0.8734, 0.3015, 0.3826, -0.8734, 0.3015, 0.3826, -0.8734, 0.3015, -0.3826, 0.8734, 0.3015, 0.3826, 0.8734, 0.3015, -0.3826, 0.8734, 0.3015, 0.3826, 0.8734, 0.3015, -0.3826, 0.8734, 0.3015, -0.3826, 0.8734, 0.3015, 0.3826, -0.3826, 0.3015, 0.8734, 0.3826, 0.3015, 0.8734, -0.3826, 0.3015, 0.8734, 0.3826, 0.3015, 0.8734, 0.3826, 0.3015, 0.8734, -0.3826, 0.3015, 0.8734, 0.3826, 0.3015, -0.8734, -0.3826, 0.3015, -0.8734, 0.3826, 0.3015, -0.8734, -0.3826, 0.3015, -0.8734, -0.3826, 0.3015, -0.8734, 0.3826, 0.3015, -0.8734, -0.888, 0.3015, 0.3473, -0.3473, 0.3015, 0.888, -0.888, 0.3015, 0.3473, -0.3473, 0.3015, 0.888, -0.3473, 0.3015, 0.888, -0.888, 0.3015, 0.3473, 0.888, 0.3015, -0.3473, 0.3473, 0.3015, -0.888, 0.888, 0.3015, -0.3473, 0.3473, 0.3015, -0.888, 0.3473, 0.3015, -0.888, 0.888, 0.3015, -0.3473, 0.6854, 0.1587, 0.7107, 0.9874, 0.158, -0.007816, 0.6854, 0.1587, 0.7107, 0.9874, 0.158, -0.007816, 0.9874, 0.158, -0.007816, 0.6854, 0.1587, 0.7107, -0.6854, 0.1587, -0.7107, -0.9874, 0.158, 0.007816, -0.6854, 0.1587, -0.7107, -0.9874, 0.158, 0.007816, -0.9874, 0.158, 0.007816, -0.6854, 0.1587, -0.7107, -0.9874, 0.158, -0.007816, -0.6854, 0.1587, 0.7107, -0.9874, 0.158, -0.007816, -0.6854, 0.1586, 0.7107, -0.6854, 0.1587, 0.7107, -0.9874, 0.158, -0.007816, 0.9874, 0.158, 0.007816, 0.6854, 0.1587, -0.7107, 0.9874, 0.158, 0.007816, 0.6854, 0.1586, -0.7107, 0.6854, 0.1587, -0.7107, 0.9874, 0.158, 0.007816, -0.007816, 0.158, 0.9874, 0.7107, 0.1587, 0.6854, -0.007816, 0.158, 0.9874, 0.7107, 0.1586, 0.6854, 0.7107, 0.1587, 0.6854, -0.007815, 0.158, 0.9874, 0.007816, 0.158, -0.9874, -0.7107, 0.1587, -0.6854, 0.007816, 0.158, -0.9874, -0.7107, 0.1586, -0.6854, -0.7107, 0.1587, -0.6854, 0.007815, 0.158, -0.9874, -0.7107, 0.1587, 0.6854, 0.007816, 0.158, 0.9874, -0.7107, 0.1587, 0.6854, 0.007816, 0.158, 0.9874, 0.007816, 0.158, 0.9874, -0.7107, 0.1587, 0.6854, 0.7107, 0.1587, -0.6854, -0.007816, 0.158, -0.9874, 0.7107, 0.1587, -0.6854, -0.007816, 0.158, -0.9874, -0.007816, 0.158, -0.9874, 0.7107, 0.1587, -0.6854, -0.2364, 0.9402, 0.2454, 0.009031, 0.9718, 0.2356, -0.2317, 0.9653, 0.1204, -0.007781, 0.9339, -0.3573, 0.2695, 0.8489, -0.4547, -0.007582, 0.7828, -0.6222, -0.005773, 0.9812, 0.1931, 0.2518, 0.9631, 0.09508, -0.001256, 0.9997, 0.02616, -0.2956, 0.8492, -0.4376, -0.02835, 0.7931, -0.6084, -0.3412, 0.7109, -0.615, -0.01002, 0.9385, -0.3452, -0.03125, 0.7816, -0.623, -0.2977, 0.8475, -0.4394, 0.3256, 0.7109, -0.6234, -0.006515, 0.7838, -0.621, 0.2725, 0.8503, -0.4502, 0.01785, 0.9985, 0.05083, -0.2315, 0.9654, 0.1197, 0.008959, 0.9718, 0.2355, 0.2681, 0.9402, 0.2102, 0.252, 0.963, 0.09507, -0.006321, 0.9814, 0.1919, -0.02315, 0.9988, 0.04391, 0.1976, 0.9693, 0.1462, -0.005104, 0.9314, -0.364, 0.1976, 0.9693, 0.1462, 0.2853, 0.8433, -0.4554, -0.005104, 0.9314, -0.364, -0.2479, 0.9625, 0.1104, 0.005331, 0.9978, 0.06625, -0.3014, 0.8362, -0.4582, 0.005331, 0.9978, 0.06625, 0.02458, 0.9237, -0.3824, -0.3014, 0.8362, -0.4582, -0.2493, 0.9406, 0.2304, -0.0002243, 0.9715, 0.2369, -0.2479, 0.9627, 0.1081, -0.002408, 0.9321, -0.3622, 0.2863, 0.8468, -0.4483, -0.001506, 0.7841, -0.6206, 0.009899, 0.9719, 0.2353, 0.25, 0.9627, 0.1034, 0.01834, 0.9986, 0.04908, -0.2905, 0.846, -0.447, -0.001506, 0.7841, -0.6206, -0.3332, 0.7121, -0.618, -0.002408, 0.9321, -0.3622, -0.001506, 0.7841, -0.6206, -0.2905, 0.846, -0.447, 0.3325, 0.7121, -0.6183, -0.001506, 0.7841, -0.6206, 0.2863, 0.8468, -0.4483, -0.0007318, 0.998, 0.06363, -0.2479, 0.9627, 0.1081, -0.0002243, 0.9715, 0.2369, 0.2545, 0.9406, 0.2247, 0.25, 0.9627, 0.1034, 0.009899, 0.9719, 0.2353, 0.009867, 0.9997, 0.02294, 0.2529, 0.9625, 0.09852, -0.002408, 0.9321, -0.3622, 0.2529, 0.9625, 0.09852, 0.2863, 0.8468, -0.4483, -0.002408, 0.9321, -0.3622, -0.2502, 0.9625, 0.1047, -0.01893, 0.9982, 0.05715, -0.2905, 0.846, -0.447, -0.01893, 0.9982, 0.05715, -0.002408, 0.9321, -0.3622, -0.2905, 0.846, -0.447, -0.2681, 0.9402, 0.2102, 0.006315, 0.9814, 0.1919, -0.252, 0.963, 0.09507, 0.01003, 0.9385, -0.3452, 0.2977, 0.8475, -0.4394, 0.03125, 0.7816, -0.6231, -0.00895, 0.9718, 0.2355, 0.2315, 0.9654, 0.1198, -0.01784, 0.9985, 0.05085, -0.2725, 0.8503, -0.4503, 0.006503, 0.7838, -0.621, -0.3256, 0.7109, -0.6234, 0.007778, 0.9339, -0.3573, 0.00757, 0.7828, -0.6222, -0.2695, 0.8489, -0.4547, 0.3412, 0.7109, -0.615, 0.02836, 0.7931, -0.6084, 0.2956, 0.8492, -0.4376, 0.001245, 0.9997, 0.02616, -0.2518, 0.9631, 0.09509, 0.005767, 0.9812, 0.1931, 0.2364, 0.9402, 0.2454, 0.2317, 0.9653, 0.1204, -0.009022, 0.9718, 0.2356, -0.005262, 0.9978, 0.06617, 0.2479, 0.9625, 0.1104, -0.02469, 0.9238, -0.382, 0.2479, 0.9625, 0.1104, 0.3013, 0.8363, -0.4581, -0.02469, 0.9238, -0.382, -0.1945, 0.9704, 0.1434, 0.02327, 0.9988, 0.04388, -0.2852, 0.8434, -0.4554, 0.02327, 0.9988, 0.04388, 0.005124, 0.9314, -0.364, -0.2852, 0.8434, -0.4554, -0.2545, 0.9406, 0.2247, -0.009892, 0.9719, 0.2353, -0.25, 0.9627, 0.1034, 0.00464, 0.9319, -0.3626, 0.2897, 0.8466, -0.4465, 0.001518, 0.7841, -0.6206, 0.0002435, 0.9715, 0.2369, 0.2479, 0.9627, 0.1081, 0.0007459, 0.998, 0.06363, -0.2868, 0.8464, -0.4487, 0.001518, 0.7841, -0.6206, -0.3325, 0.7121, -0.6183, 0.00464, 0.9319, -0.3626, 0.001518, 0.7841, -0.6206, -0.2868, 0.8464, -0.4487, 0.3332, 0.7121, -0.618, 0.001518, 0.7841, -0.6206, 0.2897, 0.8466, -0.4465, -0.01834, 0.9986, 0.04909, -0.25, 0.9627, 0.1034, -0.009892, 0.9719, 0.2353, 0.2493, 0.9406, 0.2304, 0.2479, 0.9627, 0.1081, 0.0002435, 0.9715, 0.2369, 0.0189, 0.9982, 0.05706, 0.2502, 0.9625, 0.1047, 0.00464, 0.9319, -0.3626, 0.2502, 0.9625, 0.1047, 0.2897, 0.8466, -0.4465, 0.00464, 0.9319, -0.3626, -0.2529, 0.9625, 0.09859, -0.009994, 0.9997, 0.02283, -0.2868, 0.8464, -0.4487, -0.009994, 0.9997, 0.02283, 0.00464, 0.9319, -0.3626, -0.2868, 0.8464, -0.4487, -0.2112, 0.5399, 0.8148, 0.02023, 0.5812, 0.8135, -0.2763, 0.7123, 0.6452, 1.461e-05, 0.9943, 0.1069, 0.3184, 0.9471, 0.04151, -4.089e-06, 0.9848, -0.1737, -0.0214, 0.5772, 0.8163, 0.2775, 0.7128, 0.6442, -0.007608, 0.804, 0.5946, -0.3011, 0.9532, 0.02624, 0.001562, 0.9849, -0.1732, -0.3126, 0.9384, -0.1472, 1.461e-05, 0.9943, 0.1069, -4.089e-06, 0.9848, -0.1737, -0.3184, 0.9471, 0.04151, 0.3126, 0.9384, -0.1472, -0.00156, 0.9849, -0.1732, 0.3011, 0.9532, 0.02624, 0.007596, 0.804, 0.5946, -0.2776, 0.7128, 0.6442, 0.0214, 0.5772, 0.8163, 0.2112, 0.5399, 0.8148, 0.2763, 0.7123, 0.6452, -0.0203, 0.5784, 0.8155, -0.007454, 0.7943, 0.6075, 0.2761, 0.6981, 0.6606, -0.005175, 0.9951, 0.09827, 0.2761, 0.6981, 0.6606, 0.3103, 0.9505, -0.01815, -0.005175, 0.9951, 0.09827, -0.2761, 0.6981, 0.6607, 0.007479, 0.7943, 0.6075, -0.3102, 0.9505, -0.01829, 0.007479, 0.7943, 0.6075, 0.005231, 0.9952, 0.09823, -0.3102, 0.9505, -0.01829, -0.269, 0.5522, 0.7891, -0.002081, 0.5775, 0.8164, -0.2778, 0.702, 0.6557, 0.001923, 0.9941, 0.1083, 0.3168, 0.9485, 0.005682, 0.002118, 0.9852, -0.1715, -0.002081, 0.5775, 0.8164, 0.2757, 0.702, 0.6566, -0.003751, 0.797, 0.604, -0.3153, 0.9489, -0.01534, 0.0003324, 0.9847, -0.1743, -0.3643, 0.9072, -0.2102, 0.006543, 0.9956, 0.09338, 0.0003324, 0.9847, -0.1743, -0.3153, 0.9489, -0.01534, 0.368, 0.9072, -0.2037, 0.002118, 0.9852, -0.1715, 0.3168, 0.9485, 0.005682, -0.003751, 0.797, 0.604, -0.2778, 0.702, 0.6557, -0.002081, 0.5775, 0.8164, 0.2678, 0.5521, 0.7896, 0.2757, 0.702, 0.6566, -0.002081, 0.5775, 0.8164, -0.003751, 0.797, 0.604, 0.2757, 0.702, 0.6566, -0.004023, 0.9946, 0.1039, 0.2757, 0.702, 0.6566, 0.3067, 0.9516, 0.02196, -0.004023, 0.9946, 0.1039, -0.2778, 0.702, 0.6557, -0.003751, 0.797, 0.604, -0.3156, 0.9489, -0.003158, -0.003751, 0.797, 0.604, -0.004023, 0.9946, 0.1039, -0.3156, 0.9489, -0.003158, -0.2682, 0.5532, 0.7887, -5.318e-05, 0.5797, 0.8148, -0.2764, 0.7029, 0.6554, 0.0004934, 0.9945, 0.1047, 0.3163, 0.9487, -4.798e-05, -1.403e-05, 0.9847, -0.1742, -5.318e-05, 0.5797, 0.8148, 0.2765, 0.7027, 0.6556, 9.895e-05, 0.798, 0.6026, -0.3161, 0.9487, 0.0009783, -1.403e-05, 0.9847, -0.1742, -0.3658, 0.9074, -0.2068, 0.0004934, 0.9945, 0.1047, -1.403e-05, 0.9847, -0.1742, -0.3161, 0.9487, 0.0009783, 0.3658, 0.9074, -0.2068, -1.403e-05, 0.9847, -0.1742, 0.3163, 0.9487, -4.798e-05, 9.895e-05, 0.798, 0.6026, -0.2764, 0.7029, 0.6554, -5.318e-05, 0.5797, 0.8148, 0.2681, 0.5532, 0.7887, 0.2765, 0.7027, 0.6556, -5.318e-05, 0.5797, 0.8148, 9.895e-05, 0.798, 0.6026, 0.2765, 0.7027, 0.6556, 0.0004934, 0.9945, 0.1047, 0.2765, 0.7027, 0.6556, 0.3163, 0.9487, -4.798e-05, 0.0004934, 0.9945, 0.1047, -0.2764, 0.7029, 0.6554, 9.895e-05, 0.798, 0.6026, -0.3161, 0.9487, 0.0009783, 9.895e-05, 0.798, 0.6026, 0.0004934, 0.9945, 0.1047, -0.3161, 0.9487, 0.0009783, -0.2678, 0.5521, 0.7896, 0.002074, 0.5775, 0.8164, -0.2756, 0.7022, 0.6565, 0.001362, 0.9948, 0.1015, 0.3155, 0.9489, -0.01127, -0.001152, 0.9849, -0.1732, 0.002074, 0.5775, 0.8164, 0.2781, 0.7018, 0.6559, 0.002731, 0.7974, 0.6035, -0.3156, 0.9489, 0.005177, -0.001458, 0.9851, -0.1719, -0.368, 0.9072, -0.2037, 0.001362, 0.9948, 0.1015, -0.001152, 0.9849, -0.1732, -0.3179, 0.9481, 0.006213, 0.3643, 0.9072, -0.2102, -0.001152, 0.9849, -0.1732, 0.3155, 0.9489, -0.01127, 0.002731, 0.7974, 0.6035, -0.2756, 0.7022, 0.6565, 0.002074, 0.5775, 0.8164, 0.269, 0.5522, 0.7892, 0.2781, 0.7018, 0.6559, 0.002074, 0.5775, 0.8164, 0.002731, 0.7974, 0.6035, 0.2781, 0.7018, 0.6559, 0.001362, 0.9948, 0.1015, 0.2781, 0.7018, 0.6559, 0.3155, 0.9489, -0.01127, 0.001362, 0.9948, 0.1015, -0.2756, 0.7022, 0.6565, 0.002731, 0.7974, 0.6035, -0.3068, 0.9515, 0.02184, 0.002731, 0.7974, 0.6035, 0.001362, 0.9948, 0.1015, -0.3068, 0.9515, 0.02184, -0.2654, 0.3236, 0.9082, -0.007119, 0.3557, 0.9346, -0.2728, 0.5095, 0.8161, -0.007362, 0.9172, 0.3983, 0.3315, 0.8986, 0.2876, -0.01266, 0.9896, 0.143, -0.007119, 0.3557, 0.9346, 0.2626, 0.5059, 0.8216, -0.007228, 0.6191, 0.7853, -0.3658, 0.8951, 0.255, 0.01492, 0.9926, 0.1205, -0.3962, 0.9159, 0.06528, 0.04911, 0.9059, 0.4207, 0.01155, 0.994, 0.1092, -0.3501, 0.8967, 0.2709, 0.3954, 0.9145, 0.08582, -0.008438, 0.9897, 0.1432, 0.3314, 0.8996, 0.2845, -0.007228, 0.6191, 0.7853, -0.2728, 0.5095, 0.8161, -0.007119, 0.3557, 0.9346, 0.2661, 0.3233, 0.9081, 0.2626, 0.5059, 0.8216, -0.007119, 0.3557, 0.9346, -0.007228, 0.6191, 0.7853, 0.2626, 0.5059, 0.8216, -0.01097, 0.9203, 0.3911, 0.2626, 0.5059, 0.8216, 0.3184, 0.9062, 0.2783, -0.01097, 0.9203, 0.3911, -0.2748, 0.4995, 0.8216, -0.01395, 0.6058, 0.7955, -0.3325, 0.9031, 0.2718, -0.01395, 0.6058, 0.7955, -0.01839, 0.9281, 0.372, -0.3325, 0.9031, 0.2718, -0.2567, 0.3235, 0.9107, 0.007153, 0.3556, 0.9346, -0.2523, 0.5077, 0.8238, -0.05047, 0.907, 0.4182, 0.348, 0.8971, 0.2724, -0.01153, 0.9939, 0.1099, 0.007153, 0.3556, 0.9346, 0.2781, 0.5084, 0.815, 0.006769, 0.6183, 0.786, -0.3238, 0.9006, 0.2898, 0.008664, 0.9896, 0.1433, -0.3899, 0.9159, 0.0957, 0.007393, 0.9172, 0.3984, 0.01286, 0.9896, 0.1431, -0.3238, 0.8991, 0.2946, 0.398, 0.9145, 0.07298, -0.01456, 0.9925, 0.121, 0.3586, 0.8963, 0.2608, 0.006769, 0.6183, 0.786, -0.2523, 0.5077, 0.8238, 0.007153, 0.3556, 0.9346, 0.2705, 0.3232, 0.9069, 0.2781, 0.5084, 0.815, 0.007153, 0.3556, 0.9346, 0.01258, 0.604, 0.7969, 0.2803, 0.5017, 0.8184, 0.01591, 0.9283, 0.3716, 0.2803, 0.5017, 0.8184, 0.3366, 0.9011, 0.2735, 0.01591, 0.9283, 0.3716, -0.2523, 0.5077, 0.8238, 0.006769, 0.6183, 0.786, -0.3043, 0.9099, 0.2819, 0.006769, 0.6183, 0.786, 0.01163, 0.9202, 0.3913, -0.3043, 0.9099, 0.2819, -0.2627, 0.3257, 0.9082, -0.002179, 0.3584, 0.9335, -0.2643, 0.511, 0.818, 0.004953, 0.9185, 0.3954, 0.3354, 0.9002, 0.2777, 0.01835, 0.9905, 0.1366, -0.002179, 0.3584, 0.9335, 0.2686, 0.5091, 0.8177, -9.909e-05, 0.619, 0.7854, -0.3269, 0.9018, 0.2827, -0.003695, 0.9893, 0.146, -0.3921, 0.9162, 0.08247, 0.004953, 0.9185, 0.3954, -0.003695, 0.9893, 0.146, -0.3269, 0.9018, 0.2827, 0.3967, 0.9146, 0.07835, 0.01667, 0.9914, 0.13, 0.3373, 0.8998, 0.2767, -9.909e-05, 0.619, 0.7854, -0.2643, 0.511, 0.818, -0.002179, 0.3584, 0.9335, 0.2671, 0.3243, 0.9075, 0.2686, 0.5091, 0.8177, -0.002179, 0.3584, 0.9335, -9.909e-05, 0.619, 0.7854, 0.2686, 0.5091, 0.8177, 0.004953, 0.9185, 0.3954, 0.2686, 0.5091, 0.8177, 0.3354, 0.9002, 0.2777, 0.004953, 0.9185, 0.3954, -0.2643, 0.511, 0.818, -9.909e-05, 0.619, 0.7854, -0.3269, 0.9018, 0.2827, -9.909e-05, 0.619, 0.7854, 0.004953, 0.9185, 0.3954, -0.3269, 0.9018, 0.2827, -0.2589, 0.3257, 0.9093, 0.002155, 0.3586, 0.9335, -0.2603, 0.5111, 0.8192, -0.003762, 0.9184, 0.3955, 0.3334, 0.9002, 0.2803, 0.002536, 0.9891, 0.147, 0.002155, 0.3586, 0.9335, 0.271, 0.5092, 0.8168, -0.0001885, 0.6187, 0.7856, -0.3306, 0.9017, 0.2787, -0.0178, 0.9909, 0.1336, -0.393, 0.9162, 0.07786, -0.003762, 0.9184, 0.3955, -0.0178, 0.9909, 0.1336, -0.3306, 0.9017, 0.2787, 0.3963, 0.9146, 0.08027, 0.004898, 0.9895, 0.1447, 0.3345, 0.9, 0.2795, -0.0001885, 0.6187, 0.7856, -0.2603, 0.5111, 0.8192, 0.002155, 0.3586, 0.9335, 0.2691, 0.3243, 0.9069, 0.271, 0.5092, 0.8168, 0.002155, 0.3586, 0.9335, -0.0001885, 0.6187, 0.7856, 0.271, 0.5092, 0.8168, -0.003762, 0.9184, 0.3955, 0.271, 0.5092, 0.8168, 0.3334, 0.9002, 0.2803, -0.003762, 0.9184, 0.3955, -0.2603, 0.5111, 0.8192, -0.0001885, 0.6187, 0.7856, -0.3306, 0.9017, 0.2787, -0.0001885, 0.6187, 0.7856, -0.003762, 0.9184, 0.3955, -0.3306, 0.9017, 0.2787])] * 3)])
arm_palmtree_skeleton = bpy.data.armatures.new('palmtree_skeleton')  # bones are not reproduced
arm_palmtree_skeleton_001 = bpy.data.armatures.new('palmtree_skeleton.001')  # bones are not reproduced

# ---- objects
ob_palmtree_skeleton = bpy.data.objects.new('palmtree_skeleton', arm_palmtree_skeleton)
ob_palmtree = bpy.data.objects.new('palmtree', me_palmtree_001)
ob_palmtree_001 = bpy.data.objects.new('palmtree.001', me_palmtree_002)
ob_palmtree_skeleton_001 = bpy.data.objects.new('palmtree_skeleton.001', arm_palmtree_skeleton_001)

# ---- transforms, parenting, visibility, modifiers, constraints
ob_palmtree_skeleton.location = (0.0, 0.0, 0.0)
ob_palmtree_skeleton.rotation_euler = (1.571, -0.0, 0.0)
ob_palmtree_skeleton.scale = (0.005198, 0.005198, 0.005198)
ob_palmtree_skeleton.lineart.crease_threshold = 0.0
ob_palmtree.parent = ob_palmtree_skeleton
ob_palmtree.location = (0.0, 0.0, 0.0)
ob_palmtree.scale = (3.037, 3.037, 3.037)
ob_palmtree.color = (0.8, 0.8, 0.8, 1.0)
ob_palmtree.lineart.crease_threshold = 0.0
_vg = ob_palmtree.vertex_groups.new(name='tree01')
_vg.add([0, 1, 2, 3, 4, 5, 6, 7, 8, 9, 10, 11, 12, 13, 14, 15], 1.0, 'REPLACE')
_vg = ob_palmtree.vertex_groups.new(name='tree00')
_vg.add([16, 17, 18, 19, 20, 21, 22, 23, 24, 25, 26, 27, 28, 29, 30, 31, 32, 33, 34, 35, 36, 37, 38, 39, 40, 41, 42, 43, 44, 45, 46, 47, 48, 49, 50, 51, 52, 53, 54, 55, 56, 57, 58, 59, 60, 61, 62, 63, 64], 1.0, 'REPLACE')
_vg = ob_palmtree.vertex_groups.new(name='leaf0')
_vg.add([65, 66, 67, 68, 69, 70, 71, 72, 73, 74, 75, 76], 1.0, 'REPLACE')
_vg = ob_palmtree.vertex_groups.new(name='leaf1')
_vg.add([77, 78, 79, 80, 81, 82, 83, 84, 85, 86, 87, 88], 1.0, 'REPLACE')
_vg = ob_palmtree.vertex_groups.new(name='leaf2')
_vg.add([89, 90, 91, 92, 93, 94, 95, 96, 97, 98, 99, 100], 1.0, 'REPLACE')
_vg = ob_palmtree.vertex_groups.new(name='leaf3')
_vg.add([101, 102, 103, 104, 105, 106, 107, 108, 109, 110, 111, 112], 1.0, 'REPLACE')
_vg = ob_palmtree.vertex_groups.new(name='leaf10')
_vg.add([113, 114, 115, 116, 117, 118, 119, 120, 121, 122, 123, 124], 1.0, 'REPLACE')
_vg = ob_palmtree.vertex_groups.new(name='leaf11')
_vg.add([125, 126, 127, 128, 129, 130, 131, 132, 133, 134, 135, 136], 1.0, 'REPLACE')
_vg = ob_palmtree.vertex_groups.new(name='leaf12')
_vg.add([137, 138, 139, 140, 141, 142, 143, 144, 145, 146, 147, 148], 1.0, 'REPLACE')
_vg = ob_palmtree.vertex_groups.new(name='leaf13')
_vg.add([149, 150, 151, 152, 153, 154, 155, 156, 157, 158, 159, 160], 1.0, 'REPLACE')
_vg = ob_palmtree.vertex_groups.new(name='leaf14')
_vg.add([161, 162, 163, 164, 165, 166, 167, 168, 169, 170, 171, 172], 1.0, 'REPLACE')
_vg = ob_palmtree.vertex_groups.new(name='leaf15')
_vg.add([173, 174, 175, 176, 177, 178, 179, 180, 181, 182, 183, 184], 1.0, 'REPLACE')
_vg = ob_palmtree.vertex_groups.new(name='leaf16')
_vg.add([185, 186, 187, 188, 189, 190, 191, 192, 193, 194, 195, 196], 1.0, 'REPLACE')
_vg = ob_palmtree.vertex_groups.new(name='leaf17')
_vg.add([197, 198, 199, 200, 201, 202, 203, 204, 205, 206, 207, 208], 1.0, 'REPLACE')
_m = ob_palmtree.modifiers.new('palmtree_skeleton', 'ARMATURE')
_m.object = ob_palmtree_skeleton
ob_palmtree_001.parent = ob_palmtree_skeleton_001
ob_palmtree_001.location = (0.0, 0.0, 0.0)
ob_palmtree_001.scale = (3.037, 3.037, 3.037)
ob_palmtree_001.color = (0.8, 0.8, 0.8, 1.0)
ob_palmtree_001.lineart.crease_threshold = 0.0
_vg = ob_palmtree_001.vertex_groups.new(name='tree01')
_vg.add([0, 1, 2, 3, 4, 5, 6, 7, 8, 9, 10, 11, 12, 13, 14, 15], 1.0, 'REPLACE')
_vg = ob_palmtree_001.vertex_groups.new(name='tree00')
_vg.add([16, 17, 18, 19, 20, 21, 22, 23, 24, 25, 26, 27, 28, 29, 30, 31, 32, 33, 34, 35, 36, 37, 38, 39, 40, 41, 42, 43, 44, 45, 46, 47, 48, 49, 50, 51, 52, 53, 54, 55, 56, 57, 58, 59, 60, 61, 62, 63, 64], 1.0, 'REPLACE')
_vg = ob_palmtree_001.vertex_groups.new(name='leaf0')
_vg.add([65, 66, 67, 68, 69, 70, 71, 72, 73, 74, 75, 76], 1.0, 'REPLACE')
_vg = ob_palmtree_001.vertex_groups.new(name='leaf1')
_vg.add([77, 78, 79, 80, 81, 82, 83, 84, 85, 86, 87, 88], 1.0, 'REPLACE')
_vg = ob_palmtree_001.vertex_groups.new(name='leaf2')
_vg.add([89, 90, 91, 92, 93, 94, 95, 96, 97, 98, 99, 100], 1.0, 'REPLACE')
_vg = ob_palmtree_001.vertex_groups.new(name='leaf3')
_vg.add([101, 102, 103, 104, 105, 106, 107, 108, 109, 110, 111, 112], 1.0, 'REPLACE')
_vg = ob_palmtree_001.vertex_groups.new(name='leaf10')
_vg.add([113, 114, 115, 116, 117, 118, 119, 120, 121, 122, 123, 124], 1.0, 'REPLACE')
_vg = ob_palmtree_001.vertex_groups.new(name='leaf11')
_vg.add([125, 126, 127, 128, 129, 130, 131, 132, 133, 134, 135, 136], 1.0, 'REPLACE')
_vg = ob_palmtree_001.vertex_groups.new(name='leaf12')
_vg.add([137, 138, 139, 140, 141, 142, 143, 144, 145, 146, 147, 148], 1.0, 'REPLACE')
_vg = ob_palmtree_001.vertex_groups.new(name='leaf13')
_vg.add([149, 150, 151, 152, 153, 154, 155, 156, 157, 158, 159, 160], 1.0, 'REPLACE')
_vg = ob_palmtree_001.vertex_groups.new(name='leaf14')
_vg.add([161, 162, 163, 164, 165, 166, 167, 168, 169, 170, 171, 172], 1.0, 'REPLACE')
_vg = ob_palmtree_001.vertex_groups.new(name='leaf15')
_vg.add([173, 174, 175, 176, 177, 178, 179, 180, 181, 182, 183, 184], 1.0, 'REPLACE')
_vg = ob_palmtree_001.vertex_groups.new(name='leaf16')
_vg.add([185, 186, 187, 188, 189, 190, 191, 192, 193, 194, 195, 196], 1.0, 'REPLACE')
_vg = ob_palmtree_001.vertex_groups.new(name='leaf17')
_vg.add([197, 198, 199, 200, 201, 202, 203, 204, 205, 206, 207, 208], 1.0, 'REPLACE')
_m = ob_palmtree_001.modifiers.new('palmtree_skeleton', 'ARMATURE')
_m.object = ob_palmtree_skeleton_001
ob_palmtree_skeleton_001.location = (0.0, 0.0, 0.0)
ob_palmtree_skeleton_001.rotation_euler = (1.571, -0.0, 0.0)
ob_palmtree_skeleton_001.scale = (0.005198, 0.005198, 0.005198)
ob_palmtree_skeleton_001.lineart.crease_threshold = 0.0

# ---- collection membership
col_collection.objects.link(ob_palmtree_skeleton)
col_collection.objects.link(ob_palmtree)
col_collection.objects.link(ob_palmtree_001)
col_collection.objects.link(ob_palmtree_skeleton_001)

# ---- scene / render settings (as saved in the file)
scene.frame_start = 1; scene.frame_end = 250; scene.frame_set(51)
scene.render.engine = 'BLENDER_EEVEE_NEXT'
scene.cycles.use_denoising = False
scene.cycles.samples = 128
scene.cycles.sampling_pattern = 'TABULATED_SOBOL'
scene.cycles.use_adaptive_sampling = False
scene.cycles.use_light_tree = False
scene.view_settings.view_transform = 'Filmic'
bpy.context.view_layer.update()

# ---- added for rendering (the .blend has no active camera and no usable light): camera, sun
cam_auto = bpy.data.cameras.new('AutoCamera')
cam_auto.lens = 50.0
cam_auto.sensor_width = 36.0
cam_auto.clip_end = 1000.0
ob_auto_camera = bpy.data.objects.new('AutoCamera', cam_auto)
scene.collection.objects.link(ob_auto_camera)
ob_auto_camera.location = (7.48724, -8.98468, 7.91904)
ob_auto_camera.rotation_euler = (1.09748, -7.21219e-08, 0.694738)
scene.camera = ob_auto_camera
light_auto_sun = bpy.data.lights.new('AutoSun', 'SUN')
light_auto_sun.energy = 3.0
light_auto_sun.angle = 0.0523599
ob_auto_sun = bpy.data.objects.new('AutoSun', light_auto_sun)
scene.collection.objects.link(ob_auto_sun)
ob_auto_sun.rotation_euler = (0.872665, 0.174533, 0.523599)
bpy.context.view_layer.update()
